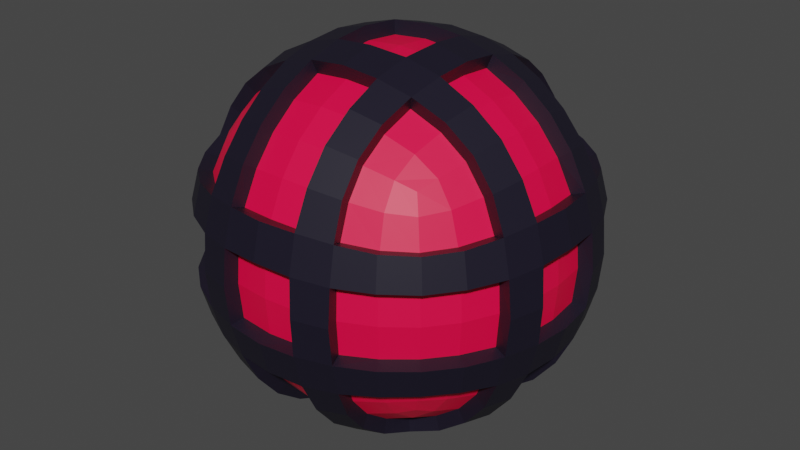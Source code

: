 # Source: Orb.blend  (saved by Blender 2.92.15; exported with 4.5.12 LTS)
import bpy
from mathutils import Matrix  # noqa: F401  (used for matrix-valued properties, if any)

bpy.ops.wm.read_factory_settings(use_empty=True)
scene = bpy.context.scene
scene.name = 'Scene'

# ---- collections
col_orb = bpy.data.collections.new('Orb'); scene.collection.children.link(col_orb)

# ---- materials (node trees are filled in below, after node groups)
mat_base_001 = bpy.data.materials.new('Base.001')
mat_base_001.use_transparent_shadow = False
mat_highlight_001 = bpy.data.materials.new('Highlight.001')
mat_highlight_001.use_transparent_shadow = False
mat_material_002 = bpy.data.materials.new('Material.002')
mat_material_002.use_transparent_shadow = False

# ---- material node trees
mat_base_001.use_nodes = True; mat_base_001.node_tree.nodes.clear()
_N = mat_base_001.node_tree.nodes; _L = mat_base_001.node_tree.links
n0 = _N.new('ShaderNodeBsdfPrincipled'); n0.name = 'Principled BSDF'; n0.location = (10, 300)
n0.distribution = 'GGX'
n0.subsurface_method = 'BURLEY'
n0.inputs[0].default_value = (0.01938, 0.02416, 0.05781, 1.0)
n0.inputs[3].default_value = 1.45
n0.inputs[27].default_value = (0.0, 0.0, 0.0, 1.0)
n0.inputs[28].default_value = 1.0
n1 = _N.new('ShaderNodeOutputMaterial'); n1.name = 'Material Output'; n1.location = (300, 300)
_L.new(n0.outputs[0], n1.inputs[0])
n1.is_active_output = True
mat_highlight_001.use_nodes = True; mat_highlight_001.node_tree.nodes.clear()
_N = mat_highlight_001.node_tree.nodes; _L = mat_highlight_001.node_tree.links
n0 = _N.new('ShaderNodeBsdfPrincipled'); n0.name = 'Principled BSDF'; n0.location = (10, 300)
n0.distribution = 'GGX'
n0.subsurface_method = 'BURLEY'
n0.inputs[0].default_value = (1.0, 0.0, 0.05781, 1.0)
n0.inputs[3].default_value = 1.45
n0.inputs[27].default_value = (0.0, 0.0, 0.0, 1.0)
n0.inputs[28].default_value = 1.0
n1 = _N.new('ShaderNodeOutputMaterial'); n1.name = 'Material Output'; n1.location = (300, 300)
_L.new(n0.outputs[0], n1.inputs[0])
n1.is_active_output = True
mat_material_002.use_nodes = True; mat_material_002.node_tree.nodes.clear()
_N = mat_material_002.node_tree.nodes; _L = mat_material_002.node_tree.links
n0 = _N.new('ShaderNodeBsdfPrincipled'); n0.name = 'Principled BSDF'; n0.location = (10, 300)
n0.distribution = 'GGX'
n0.subsurface_method = 'BURLEY'
n0.inputs[0].default_value = (0.009134, 0.006995, 0.0185, 1.0)
n0.inputs[3].default_value = 1.45
n0.inputs[27].default_value = (0.0, 0.0, 0.0, 1.0)
n0.inputs[28].default_value = 1.0
n1 = _N.new('ShaderNodeOutputMaterial'); n1.name = 'Material Output'; n1.location = (300, 300)
_L.new(n0.outputs[0], n1.inputs[0])
n1.is_active_output = True

# ---- world
world_world = bpy.data.worlds.new('World'); scene.world = world_world
world_world.use_nodes = True; world_world.node_tree.nodes.clear()
_N = world_world.node_tree.nodes; _L = world_world.node_tree.links
n0 = _N.new('ShaderNodeOutputWorld'); n0.name = 'World Output'; n0.location = (300, 300)
n1 = _N.new('ShaderNodeBackground'); n1.name = 'Background'; n1.location = (10, 300)
n1.inputs[0].default_value = (0.05088, 0.05088, 0.05088, 1.0)
_L.new(n1.outputs[0], n0.inputs[0])
n0.is_active_output = True
world_world.color = (0.05088, 0.05088, 0.05088)
world_world.use_sun_shadow = False
world_world.sun_shadow_jitter_overblur = 0.0

# ---- meshes
me_cube_005 = bpy.data.meshes.new('Cube.005')
me_cube_005.from_pydata([(-0.5, -0.5, 0.5), (-0.5, 0.5, 0.5), (-0.5, -0.5, -0.5), (-0.5, 0.5, -0.5), (0.5, -0.5, 0.5), (0.5, 0.5, 0.5), (0.5, -0.5, -0.5), (0.5, 0.5, -0.5), (-0.5351, -0.5351, -0.4188), (-0.5729, -0.5729, -0.2966), (-0.5996, -0.5996, -0.1534), (-0.6096, -0.6096, 2.571e-08), (-0.5996, -0.5996, 0.1534), (-0.5729, -0.5729, 0.2966), (-0.5351, -0.5351, 0.4188), (-0.5351, -0.4188, 0.5351), (-0.5729, -0.2966, 0.5729), (-0.5996, -0.1534, 0.5996), (-0.6096, 2.478e-08, 0.6096), (-0.5996, 0.1534, 0.5996), (-0.5729, 0.2967, 0.5729), (-0.5351, 0.4188, 0.5351), (-0.5351, 0.5351, 0.4188), (-0.5729, 0.5729, 0.2966), (-0.5996, 0.5996, 0.1534), (-0.6096, 0.6096, -2.013e-08), (-0.5996, 0.5996, -0.1534), (-0.5729, 0.5729, -0.2966), (-0.5351, 0.5351, -0.4188), (-0.5351, 0.4188, -0.5351), (-0.5729, 0.2966, -0.5729), (-0.5996, 0.1534, -0.5996), (-0.6096, -2.944e-08, -0.6096), (-0.5996, -0.1534, -0.5996), (-0.5729, -0.2966, -0.5729), (-0.5351, -0.4188, -0.5351), (0.4188, -0.5351, -0.5351), (0.2966, -0.5729, -0.5729), (0.1534, -0.5996, -0.5996), (1.583e-08, -0.6096, -0.6096), (-0.1534, -0.5996, -0.5996), (-0.2966, -0.5729, -0.5729), (-0.4188, -0.5351, -0.5351), (-0.4188, 0.5351, -0.5351), (-0.2966, 0.5729, -0.5729), (-0.1534, 0.5996, -0.5996), (-5.588e-09, 0.6096, -0.6096), (0.1534, 0.5996, -0.5996), (0.2966, 0.5729, -0.5729), (0.4188, 0.5351, -0.5351), (0.5351, 0.4188, -0.5351), (0.5729, 0.2966, -0.5729), (0.5996, 0.1534, -0.5996), (0.6096, -2.944e-08, -0.6096), (0.5996, -0.1534, -0.5996), (0.5729, -0.2966, -0.5729), (0.5351, -0.4188, -0.5351), (0.5351, -0.5351, 0.4188), (0.5729, -0.5729, 0.2966), (0.5996, -0.5996, 0.1534), (0.6096, -0.6096, 4.341e-08), (0.5996, -0.5996, -0.1534), (0.5729, -0.5729, -0.2966), (0.5351, -0.5351, -0.4188), (0.5351, 0.5351, -0.4188), (0.5729, 0.5729, -0.2966), (0.5996, 0.5996, -0.1534), (0.6096, 0.6096, -2.478e-08), (0.5996, 0.5996, 0.1534), (0.5729, 0.5729, 0.2966), (0.5351, 0.5351, 0.4188), (0.5351, 0.4188, 0.5351), (0.5729, 0.2967, 0.5729), (0.5996, 0.1534, 0.5996), (0.6096, 2.385e-08, 0.6096), (0.5996, -0.1534, 0.5996), (0.5729, -0.2966, 0.5729), (0.5351, -0.4188, 0.5351), (-0.4188, -0.5351, 0.5351), (-0.2966, -0.5729, 0.5729), (-0.1534, -0.5996, 0.5996), (-1.211e-08, -0.6096, 0.6096), (0.1534, -0.5996, 0.5996), (0.2966, -0.5729, 0.5729), (0.4188, -0.5351, 0.5351), (0.4188, 0.5351, 0.5351), (0.2966, 0.5729, 0.5729), (0.1534, 0.5996, 0.5996), (-9.313e-10, 0.6096, 0.6096), (-0.1534, 0.5996, 0.5996), (-0.2966, 0.5729, 0.5729), (-0.4188, 0.5351, 0.5351), (-0.6105, -0.4318, 0.4318), (-0.6641, -0.303, 0.4553), (-0.698, -0.1561, 0.4744), (-0.7099, 1.571e-08, 0.482), (-0.698, 0.1561, 0.4744), (-0.6641, 0.303, 0.4553), (-0.6105, 0.4318, 0.4318), (-0.6641, -0.4553, 0.303), (-0.729, -0.3162, 0.3162), (-0.7684, -0.1619, 0.3281), (-0.7818, 8.974e-09, 0.3331), (-0.7684, 0.1619, 0.3281), (-0.729, 0.3162, 0.3162), (-0.6641, 0.4553, 0.303), (-0.698, -0.4744, 0.1561), (-0.7684, -0.3281, 0.1619), (-0.8109, -0.1676, 0.1676), (-0.8251, 7.669e-09, 0.1701), (-0.8109, 0.1676, 0.1676), (-0.7684, 0.3281, 0.1619), (-0.698, 0.4744, 0.1561), (-0.7099, -0.482, 1.373e-08), (-0.7818, -0.3331, 4.317e-09), (-0.8251, -0.1701, 1.454e-08), (-0.8395, 5.588e-09, 1.211e-08), (-0.8251, 0.1701, 3.507e-09), (-0.7818, 0.3331, -8.974e-09), (-0.7099, 0.482, -1.373e-08), (-0.698, -0.4744, -0.1561), (-0.7684, -0.3281, -0.1619), (-0.8109, -0.1676, -0.1676), (-0.8251, 1.877e-09, -0.1701), (-0.8109, 0.1676, -0.1676), (-0.7684, 0.3281, -0.1619), (-0.698, 0.4744, -0.1561), (-0.6641, -0.4553, -0.303), (-0.729, -0.3162, -0.3162), (-0.7684, -0.1619, -0.3281), (-0.7818, -3.386e-09, -0.3331), (-0.7684, 0.1619, -0.3281), (-0.729, 0.3162, -0.3162), (-0.6641, 0.4553, -0.303), (-0.6105, -0.4318, -0.4318), (-0.6641, -0.303, -0.4553), (-0.698, -0.1561, -0.4744), (-0.7099, -1.769e-08, -0.482), (-0.698, 0.1561, -0.4744), (-0.6641, 0.303, -0.4553), (-0.6105, 0.4318, -0.4318), (-0.4318, -0.4318, -0.6105), (-0.4553, -0.303, -0.6641), (-0.4744, -0.1561, -0.698), (-0.482, -4.011e-08, -0.7099), (-0.4744, 0.1561, -0.698), (-0.4553, 0.303, -0.6641), (-0.4318, 0.4318, -0.6105), (-0.303, -0.4553, -0.6641), (-0.3162, -0.3162, -0.729), (-0.3281, -0.1619, -0.7684), (-0.3331, -4.349e-08, -0.7818), (-0.3281, 0.1619, -0.7684), (-0.3162, 0.3162, -0.729), (-0.303, 0.4553, -0.6641), (-0.1561, -0.4744, -0.698), (-0.1619, -0.3281, -0.7684), (-0.1676, -0.1676, -0.8109), (-0.1701, -3.967e-08, -0.8251), (-0.1676, 0.1676, -0.8109), (-0.1619, 0.3281, -0.7684), (-0.1561, 0.4744, -0.698), (2.224e-08, -0.482, -0.7099), (2.515e-08, -0.3331, -0.7818), (1.513e-08, -0.1701, -0.8251), (9.313e-09, -3.204e-08, -0.8395), (5.821e-09, 0.1701, -0.8251), (-5.588e-09, 0.3331, -0.7818), (-7.218e-09, 0.482, -0.7099), (0.1561, -0.4744, -0.698), (0.1619, -0.3281, -0.7684), (0.1676, -0.1676, -0.8109), (0.1701, -2.861e-08, -0.8251), (0.1676, 0.1676, -0.8109), (0.1619, 0.3281, -0.7684), (0.1561, 0.4744, -0.698), (0.303, -0.4553, -0.6641), (0.3162, -0.3162, -0.729), (0.3281, -0.1619, -0.7684), (0.3331, -2.672e-08, -0.7818), (0.3281, 0.1619, -0.7684), (0.3162, 0.3162, -0.729), (0.303, 0.4553, -0.6641), (0.4318, -0.4318, -0.6105), (0.4553, -0.303, -0.6641), (0.4744, -0.1561, -0.698), (0.482, -2.952e-08, -0.7099), (0.4744, 0.1561, -0.698), (0.4553, 0.303, -0.6641), (0.4318, 0.4318, -0.6105), (0.6105, -0.4318, -0.4318), (0.6641, -0.303, -0.4553), (0.698, -0.1561, -0.4744), (0.7099, -3.015e-08, -0.482), (0.698, 0.1561, -0.4744), (0.6641, 0.303, -0.4553), (0.6105, 0.4318, -0.4318), (0.6641, -0.4553, -0.303), (0.729, -0.3162, -0.3162), (0.7684, -0.1619, -0.3281), (0.7818, -2.388e-08, -0.3331), (0.7684, 0.1619, -0.3281), (0.729, 0.3162, -0.3162), (0.6641, 0.4553, -0.303), (0.698, -0.4744, -0.1561), (0.7684, -0.3281, -0.1619), (0.8109, -0.1676, -0.1676), (0.8251, -1.093e-08, -0.1701), (0.8109, 0.1676, -0.1676), (0.7684, 0.3281, -0.1619), (0.698, 0.4744, -0.1561), (0.7099, -0.482, 4.517e-08), (0.7818, -0.3331, 4.343e-08), (0.8251, -0.1701, 2.63e-08), (0.8395, 5.588e-09, 1.304e-08), (0.8251, 0.1701, -1.615e-09), (0.7818, 0.3331, -2.015e-08), (0.7099, 0.482, -2.829e-08), (0.698, -0.4744, 0.1561), (0.7684, -0.3281, 0.1619), (0.8109, -0.1676, 0.1676), (0.8251, 1.675e-08, 0.1701), (0.8109, 0.1676, 0.1676), (0.7684, 0.3281, 0.1619), (0.698, 0.4744, 0.1561), (0.6641, -0.4553, 0.303), (0.729, -0.3162, 0.3162), (0.7684, -0.1619, 0.3281), (0.7818, 2.201e-08, 0.3331), (0.7684, 0.1619, 0.3281), (0.729, 0.3162, 0.3162), (0.6641, 0.4553, 0.303), (0.6105, -0.4318, 0.4318), (0.6641, -0.303, 0.4553), (0.698, -0.1561, 0.4744), (0.7099, 2.444e-08, 0.482), (0.698, 0.1561, 0.4744), (0.6641, 0.303, 0.4553), (0.6105, 0.4318, 0.4318), (0.4318, -0.4318, 0.6105), (0.4553, -0.303, 0.6641), (0.4744, -0.1561, 0.698), (0.482, 2.195e-08, 0.7099), (0.4744, 0.1561, 0.698), (0.4553, 0.303, 0.6641), (0.4318, 0.4318, 0.6105), (0.303, -0.4553, 0.6641), (0.3162, -0.3162, 0.729), (0.3281, -0.1619, 0.7684), (0.3331, 2.486e-08, 0.7818), (0.3281, 0.1619, 0.7684), (0.3162, 0.3162, 0.729), (0.303, 0.4553, 0.6641), (0.1561, -0.4744, 0.698), (0.1619, -0.3281, 0.7684), (0.1676, -0.1676, 0.8109), (0.1701, 3.246e-08, 0.8251), (0.1676, 0.1676, 0.8109), (0.1619, 0.3281, 0.7684), (0.1561, 0.4744, 0.698), (-1.851e-08, -0.482, 0.7099), (-2.515e-08, -0.3331, 0.7818), (-1.513e-08, -0.1701, 0.8251), (-9.313e-09, 4.135e-08, 0.8395), (-5.821e-09, 0.1701, 0.8251), (5.588e-09, 0.3331, 0.7818), (7.334e-09, 0.482, 0.7099), (-0.1561, -0.4744, 0.698), (-0.1619, -0.3281, 0.7684), (-0.1676, -0.1676, 0.8109), (-0.1701, 4.352e-08, 0.8251), (-0.1676, 0.1676, 0.8109), (-0.1619, 0.3281, 0.7684), (-0.1561, 0.4744, 0.698), (-0.303, -0.4553, 0.6641), (-0.3162, -0.3162, 0.729), (-0.3281, -0.1619, 0.7684), (-0.3331, 4.163e-08, 0.7818), (-0.3281, 0.1619, 0.7684), (-0.3162, 0.3162, 0.729), (-0.303, 0.4553, 0.6641), (-0.4318, -0.4318, 0.6105), (-0.4553, -0.303, 0.6641), (-0.4744, -0.1561, 0.698), (-0.482, 3.266e-08, 0.7099), (-0.4744, 0.1561, 0.698), (-0.4553, 0.303, 0.6641), (-0.4318, 0.4318, 0.6105), (-0.4318, -0.6105, -0.4318), (-0.303, -0.6641, -0.4553), (-0.1561, -0.698, -0.4744), (-1.863e-09, -0.7099, -0.482), (0.1561, -0.698, -0.4744), (0.303, -0.6641, -0.4553), (0.4318, -0.6105, -0.4318), (-0.4553, -0.6641, -0.303), (-0.3162, -0.729, -0.3162), (-0.1619, -0.7684, -0.3281), (-7.451e-09, -0.7818, -0.3331), (0.1619, -0.7684, -0.3281), (0.3162, -0.729, -0.3162), (0.4553, -0.6641, -0.303), (-0.4744, -0.698, -0.1561), (-0.3281, -0.7684, -0.1619), (-0.1676, -0.8109, -0.1676), (-8.848e-09, -0.8251, -0.1701), (0.1676, -0.8109, -0.1676), (0.3281, -0.7684, -0.1619), (0.4744, -0.698, -0.1561), (-0.482, -0.7099, 4.209e-08), (-0.3331, -0.7818, 4.814e-08), (-0.1701, -0.8251, 4.375e-08), (0.0, -0.8395, 4.228e-08), (0.1701, -0.8251, 3.816e-08), (0.3331, -0.7818, 3.231e-08), (0.482, -0.7099, 3.499e-08), (-0.4744, -0.698, 0.1561), (-0.3281, -0.7684, 0.1619), (-0.1676, -0.8109, 0.1676), (8.964e-09, -0.8251, 0.1701), (0.1676, -0.8109, 0.1676), (0.3281, -0.7684, 0.1619), (0.4744, -0.698, 0.1561), (-0.4553, -0.6641, 0.303), (-0.3162, -0.729, 0.3162), (-0.1619, -0.7684, 0.3281), (1.211e-08, -0.7818, 0.3331), (0.1619, -0.7684, 0.3281), (0.3162, -0.729, 0.3162), (0.4553, -0.6641, 0.303), (-0.4318, -0.6105, 0.4318), (-0.303, -0.6641, 0.4553), (-0.1561, -0.698, 0.4744), (1.281e-09, -0.7099, 0.482), (0.1561, -0.698, 0.4744), (0.303, -0.6641, 0.4553), (0.4318, -0.6105, 0.4318), (0.4318, 0.6105, -0.4318), (0.303, 0.6641, -0.4553), (0.1561, 0.698, -0.4744), (1.863e-09, 0.7099, -0.482), (-0.1561, 0.698, -0.4744), (-0.303, 0.6641, -0.4553), (-0.4318, 0.6105, -0.4318), (0.4553, 0.6641, -0.303), (0.3162, 0.729, -0.3162), (0.1619, 0.7684, -0.3281), (1.118e-08, 0.7818, -0.3331), (-0.1619, 0.7684, -0.3281), (-0.3162, 0.729, -0.3162), (-0.4553, 0.6641, -0.303), (0.4744, 0.698, -0.1561), (0.3281, 0.7684, -0.1619), (0.1676, 0.8109, -0.1676), (8.731e-09, 0.8251, -0.1701), (-0.1676, 0.8109, -0.1676), (-0.3281, 0.7684, -0.1619), (-0.4744, 0.698, -0.1561), (0.482, 0.7099, -1.811e-08), (0.3331, 0.7818, -1.275e-08), (0.1701, 0.8251, -1.709e-08), (-9.313e-10, 0.8395, -2.273e-08), (-0.1701, 0.8251, -2.838e-08), (-0.3331, 0.7818, -3.604e-08), (-0.482, 0.7099, -2.707e-08), (0.4744, 0.698, 0.1561), (0.3281, 0.7684, 0.1619), (0.1676, 0.8109, 0.1676), (-1.094e-08, 0.8251, 0.1701), (-0.1676, 0.8109, 0.1676), (-0.3281, 0.7684, 0.1619), (-0.4744, 0.698, 0.1561), (0.4553, 0.6641, 0.303), (0.3162, 0.729, 0.3162), (0.1619, 0.7684, 0.3281), (-1.676e-08, 0.7818, 0.3331), (-0.1619, 0.7684, 0.3281), (-0.3162, 0.729, 0.3162), (-0.4553, 0.6641, 0.303), (0.4318, 0.6105, 0.4318), (0.303, 0.6641, 0.4553), (0.1561, 0.698, 0.4744), (-3.609e-09, 0.7099, 0.482), (-0.1561, 0.698, 0.4744), (-0.303, 0.6641, 0.4553), (-0.4318, 0.6105, 0.4318), (-0.6178, -0.6178, -0.3134), (-0.6445, -0.6445, -0.1701), (-0.6445, -0.6445, 0.1701), (-0.6178, -0.6178, 0.3134), (-0.6178, -0.3134, 0.6178), (-0.6445, -0.1701, 0.6445), (-0.6445, 0.1701, 0.6445), (-0.6178, 0.3134, 0.6178), (-0.6178, 0.6178, 0.3134), (-0.6445, 0.6445, 0.1701), (-0.6445, 0.6445, -0.1701), (-0.6178, 0.6178, -0.3134), (-0.6178, 0.3134, -0.6178), (-0.6445, 0.1701, -0.6445), (-0.6445, -0.1701, -0.6445), (-0.6178, -0.3134, -0.6178), (0.3134, -0.6178, -0.6178), (0.1701, -0.6445, -0.6445), (-0.1701, -0.6445, -0.6445), (-0.3134, -0.6178, -0.6178), (-0.3134, 0.6178, -0.6178), (-0.1701, 0.6445, -0.6445), (0.1701, 0.6445, -0.6445), (0.3134, 0.6178, -0.6178), (0.6178, 0.3134, -0.6178), (0.6445, 0.1701, -0.6445), (0.6445, -0.1701, -0.6445), (0.6178, -0.3134, -0.6178), (0.6178, -0.6178, 0.3134), (0.6445, -0.6445, 0.1701), (0.6445, -0.6445, -0.1701), (0.6178, -0.6178, -0.3134), (0.6178, 0.6178, -0.3134), (0.6445, 0.6445, -0.1701), (0.6445, 0.6445, 0.1701), (0.6178, 0.6178, 0.3134), (0.6178, 0.3134, 0.6178), (0.6445, 0.1701, 0.6445), (0.6445, -0.1701, 0.6445), (0.6178, -0.3134, 0.6178), (-0.3134, -0.6178, 0.6178), (-0.1701, -0.6445, 0.6445), (0.1701, -0.6445, 0.6445), (0.3134, -0.6178, 0.6178), (0.3134, 0.6178, 0.6178), (0.1701, 0.6445, 0.6445), (-0.1701, 0.6445, 0.6445), (-0.3134, 0.6178, 0.6178), (-0.7179, -0.3198, 0.4891), (-0.7516, -0.1729, 0.5084), (-0.7516, 0.1729, 0.5084), (-0.7179, 0.3198, 0.4891), (-0.7878, -0.3368, 0.3368), (-0.8293, -0.175, 0.3488), (-0.8293, 0.175, 0.3488), (-0.7878, 0.3368, 0.3368), (-0.7179, -0.4891, 0.3198), (-0.8453, 3.74e-09, 0.35), (-0.7179, 0.4891, 0.3198), (-0.7516, -0.5084, 0.1729), (-0.8293, -0.3488, 0.175), (-0.8738, -0.1808, 0.1808), (-0.8885, 2.756e-09, 0.187), (-0.8738, 0.1808, 0.1808), (-0.8293, 0.3488, 0.175), (-0.7516, 0.5084, 0.1729), (-0.8453, -0.35, 3.799e-09), (-0.8885, -0.187, 1.465e-08), (-0.8885, 0.187, 7.792e-09), (-0.8453, 0.35, -4.369e-09), (-0.8293, -0.3488, -0.175), (-0.8738, -0.1808, -0.1808), (-0.8738, 0.1808, -0.1808), (-0.8293, 0.3488, -0.175), (-0.7516, -0.5084, -0.1729), (-0.8885, 1.767e-09, -0.187), (-0.7516, 0.5084, -0.1729), (-0.7179, -0.4891, -0.3198), (-0.7878, -0.3368, -0.3368), (-0.8293, -0.175, -0.3488), (-0.8453, -3.496e-09, -0.35), (-0.8293, 0.175, -0.3488), (-0.7878, 0.3368, -0.3368), (-0.7179, 0.4891, -0.3198), (-0.7179, -0.3198, -0.4891), (-0.7516, -0.1729, -0.5084), (-0.7516, 0.1729, -0.5084), (-0.7179, 0.3198, -0.4891), (-0.4891, -0.3198, -0.7179), (-0.5084, -0.1729, -0.7516), (-0.5084, 0.1729, -0.7516), (-0.4891, 0.3198, -0.7179), (-0.3368, -0.3368, -0.7878), (-0.3488, -0.175, -0.8293), (-0.3488, 0.175, -0.8293), (-0.3368, 0.3368, -0.7878), (-0.3198, -0.4891, -0.7179), (-0.35, -5.821e-08, -0.8453), (-0.3198, 0.4891, -0.7179), (-0.1729, -0.5084, -0.7516), (-0.175, -0.3488, -0.8293), (-0.1808, -0.1808, -0.8738), (-0.187, -5.406e-08, -0.8885), (-0.1808, 0.1808, -0.8738), (-0.175, 0.3488, -0.8293), (-0.1729, 0.5084, -0.7516), (1.98e-08, -0.35, -0.8453), (9.169e-09, -0.187, -0.8885), (1.111e-09, 0.187, -0.8885), (-1.125e-08, 0.35, -0.8453), (0.175, -0.3488, -0.8293), (0.1808, -0.1808, -0.8738), (0.1808, 0.1808, -0.8738), (0.175, 0.3488, -0.8293), (0.1729, -0.5084, -0.7516), (0.187, -3.107e-08, -0.8885), (0.1729, 0.5084, -0.7516), (0.3198, -0.4891, -0.7179), (0.3368, -0.3368, -0.7878), (0.3488, -0.175, -0.8293), (0.35, -2.918e-08, -0.8453), (0.3488, 0.175, -0.8293), (0.3368, 0.3368, -0.7878), (0.3198, 0.4891, -0.7179), (0.4891, -0.3198, -0.7179), (0.5084, -0.1729, -0.7516), (0.5084, 0.1729, -0.7516), (0.4891, 0.3198, -0.7179), (0.7179, -0.3198, -0.4891), (0.7516, -0.1729, -0.5084), (0.7516, 0.1729, -0.5084), (0.7179, 0.3198, -0.4891), (0.7878, -0.3368, -0.3368), (0.8293, -0.175, -0.3488), (0.8293, 0.175, -0.3488), (0.7878, 0.3368, -0.3368), (0.7179, -0.4891, -0.3198), (0.8453, -3.656e-08, -0.35), (0.7179, 0.4891, -0.3198), (0.7516, -0.5084, -0.1729), (0.8293, -0.3488, -0.175), (0.8738, -0.1808, -0.1808), (0.8885, -2.328e-08, -0.187), (0.8738, 0.1808, -0.1808), (0.8293, 0.3488, -0.175), (0.7516, 0.5084, -0.1729), (0.8453, -0.35, 3.883e-08), (0.8885, -0.187, 2.17e-08), (0.8885, 0.187, -7.063e-09), (0.8453, 0.35, -2.655e-08), (0.8293, -0.3488, 0.175), (0.8738, -0.1808, 0.1808), (0.8738, 0.1808, 0.1808), (0.8293, 0.3488, 0.175), (0.7516, -0.5084, 0.1729), (0.8885, 1.937e-08, 0.187), (0.7516, 0.5084, 0.1729), (0.7179, -0.4891, 0.3198), (0.7878, -0.3368, 0.3368), (0.8293, -0.175, 0.3488), (0.8453, 2.401e-08, 0.35), (0.8293, 0.175, 0.3488), (0.7878, 0.3368, 0.3368), (0.7179, 0.4891, 0.3198), (0.7179, -0.3198, 0.4891), (0.7516, -0.1729, 0.5084), (0.7516, 0.1729, 0.5084), (0.7179, 0.3198, 0.4891), (0.4891, -0.3198, 0.7179), (0.5084, -0.1729, 0.7516), (0.5084, 0.1729, 0.7516), (0.4891, 0.3198, 0.7179), (0.3368, -0.3368, 0.7878), (0.3488, -0.175, 0.8293), (0.3488, 0.175, 0.8293), (0.3368, 0.3368, 0.7878), (0.3198, -0.4891, 0.7179), (0.35, 1.569e-08, 0.8453), (0.3198, 0.4891, 0.7179), (0.1729, -0.5084, 0.7516), (0.175, -0.3488, 0.8293), (0.1808, -0.1808, 0.8738), (0.187, 2.361e-08, 0.8885), (0.1808, 0.1808, 0.8738), (0.175, 0.3488, 0.8293), (0.1729, 0.5084, 0.7516), (-1.98e-08, -0.35, 0.8453), (-9.169e-09, -0.187, 0.8885), (-1.111e-09, 0.187, 0.8885), (1.125e-08, 0.35, 0.8453), (-0.175, -0.3488, 0.8293), (-0.1808, -0.1808, 0.8738), (-0.1808, 0.1808, 0.8738), (-0.175, 0.3488, 0.8293), (-0.1729, -0.5084, 0.7516), (-0.187, 4.66e-08, 0.8885), (-0.1729, 0.5084, 0.7516), (-0.3198, -0.4891, 0.7179), (-0.3368, -0.3368, 0.7878), (-0.3488, -0.175, 0.8293), (-0.35, 4.471e-08, 0.8453), (-0.3488, 0.175, 0.8293), (-0.3368, 0.3368, 0.7878), (-0.3198, 0.4891, 0.7179), (-0.4891, -0.3198, 0.7179), (-0.5084, -0.1729, 0.7516), (-0.5084, 0.1729, 0.7516), (-0.4891, 0.3198, 0.7179), (-0.3198, -0.7179, -0.4891), (-0.1729, -0.7516, -0.5084), (0.1729, -0.7516, -0.5084), (0.3198, -0.7179, -0.4891), (-0.3368, -0.7878, -0.3368), (-0.175, -0.8293, -0.3488), (0.175, -0.8293, -0.3488), (0.3368, -0.7878, -0.3368), (-0.4891, -0.7179, -0.3198), (-1.845e-08, -0.8453, -0.35), (0.4891, -0.7179, -0.3198), (-0.5084, -0.7516, -0.1729), (-0.3488, -0.8293, -0.175), (-0.1808, -0.8738, -0.1808), (-1.921e-08, -0.8885, -0.187), (0.1808, -0.8738, -0.1808), (0.3488, -0.8293, -0.175), (0.5084, -0.7516, -0.1729), (-0.35, -0.8453, 4.683e-08), (-0.187, -0.8885, 4.307e-08), (0.187, -0.8885, 3.403e-08), (0.35, -0.8453, 2.817e-08), (-0.3488, -0.8293, 0.175), (-0.1808, -0.8738, 0.1808), (0.1808, -0.8738, 0.1808), (0.3488, -0.8293, 0.175), (-0.5084, -0.7516, 0.1729), (1.022e-08, -0.8885, 0.187), (0.5084, -0.7516, 0.1729), (-0.4891, -0.7179, 0.3198), (-0.3368, -0.7878, 0.3368), (-0.175, -0.8293, 0.3488), (1.336e-08, -0.8453, 0.35), (0.175, -0.8293, 0.3488), (0.3368, -0.7878, 0.3368), (0.4891, -0.7179, 0.3198), (-0.3198, -0.7179, 0.4891), (-0.1729, -0.7516, 0.5084), (0.1729, -0.7516, 0.5084), (0.3198, -0.7179, 0.4891), (0.3198, 0.7179, -0.4891), (0.1729, 0.7516, -0.5084), (-0.1729, 0.7516, -0.5084), (-0.3198, 0.7179, -0.4891), (0.3368, 0.7878, -0.3368), (0.175, 0.8293, -0.3488), (-0.175, 0.8293, -0.3488), (-0.3368, 0.7878, -0.3368), (0.4891, 0.7179, -0.3198), (2.312e-08, 0.8453, -0.35), (-0.4891, 0.7179, -0.3198), (0.5084, 0.7516, -0.1729), (0.3488, 0.8293, -0.175), (0.1808, 0.8738, -0.1808), (2.066e-08, 0.8885, -0.187), (-0.1808, 0.8738, -0.1808), (-0.3488, 0.8293, -0.175), (-0.5084, 0.7516, -0.1729), (0.35, 0.8453, -2.59e-08), (0.187, 0.8885, -2.991e-08), (-0.187, 0.8885, -3.806e-08), (-0.35, 0.8453, -4.573e-08), (0.3488, 0.8293, 0.175), (0.1808, 0.8738, 0.1808), (-0.1808, 0.8738, 0.1808), (-0.3488, 0.8293, 0.175), (0.5084, 0.7516, 0.1729), (-1.691e-08, 0.8885, 0.187), (-0.5084, 0.7516, 0.1729), (0.4891, 0.7179, 0.3198), (0.3368, 0.7878, 0.3368), (0.175, 0.8293, 0.3488), (-2.337e-08, 0.8453, 0.35), (-0.175, 0.8293, 0.3488), (-0.3368, 0.7878, 0.3368), (-0.4891, 0.7179, 0.3198), (0.3198, 0.7179, 0.4891), (0.1729, 0.7516, 0.5084), (-0.1729, 0.7516, 0.5084), (-0.3198, 0.7179, 0.4891)], [], [(92, 93, 100, 99), (268, 261, 572, 576), (94, 95, 102, 101), (95, 96, 103, 102), (307, 314, 615, 610), (97, 98, 105, 104), (131, 130, 466, 467), (355, 354, 648, 649), (218, 219, 536, 540), (313, 306, 609, 614), (130, 129, 465, 466), (354, 353, 647, 648), (106, 107, 114, 113), (216, 223, 539, 535), (108, 109, 116, 115), (109, 110, 117, 116), (304, 311, 613, 607), (111, 112, 119, 118), (113, 114, 121, 120), (128, 127, 463, 464), (115, 116, 123, 122), (116, 117, 124, 123), (352, 351, 645, 646), (118, 119, 126, 125), (174, 175, 502, 499), (222, 215, 534, 538), (310, 303, 606, 612), (172, 173, 498, 501), (213, 220, 537, 533), (308, 307, 610, 611), (127, 128, 135, 134), (171, 172, 501, 497), (129, 130, 137, 136), (130, 131, 138, 137), (219, 212, 532, 536), (132, 133, 140, 139), (0, 15, 92, 14), (15, 16, 93, 92), (258, 265, 575, 570), (17, 18, 95, 94), (18, 19, 96, 95), (306, 305, 608, 609), (20, 21, 98, 97), (21, 1, 22, 98), (98, 22, 23, 105), (169, 170, 496, 500), (112, 24, 25, 119), (119, 25, 26, 126), (264, 257, 569, 574), (133, 27, 28, 140), (140, 28, 3, 29), (139, 140, 29, 30), (305, 304, 607, 608), (137, 138, 31, 32), (136, 137, 32, 33), (167, 174, 499, 495), (134, 135, 34, 35), (8, 134, 35, 2), (9, 127, 134, 8), (255, 262, 573, 567), (11, 113, 120, 10), (12, 106, 113, 11), (303, 302, 605, 606), (14, 92, 99, 13), (141, 142, 149, 148), (125, 126, 462, 459), (143, 144, 151, 150), (144, 145, 152, 151), (349, 350, 644, 641), (146, 147, 154, 153), (173, 166, 494, 498), (261, 254, 566, 572), (123, 124, 458, 461), (347, 348, 640, 643), (164, 171, 497, 493), (259, 258, 570, 571), (155, 156, 163, 162), (122, 123, 461, 457), (157, 158, 165, 164), (158, 159, 166, 165), (346, 347, 643, 639), (160, 161, 168, 167), (162, 163, 170, 169), (170, 163, 492, 496), (164, 165, 172, 171), (165, 166, 173, 172), (209, 216, 535, 530), (167, 168, 175, 174), (257, 256, 568, 569), (120, 121, 456, 460), (344, 345, 638, 642), (215, 208, 529, 534), (256, 255, 567, 568), (118, 125, 459, 455), (176, 177, 184, 183), (342, 349, 641, 637), (178, 179, 186, 185), (179, 180, 187, 186), (206, 213, 533, 527), (181, 182, 189, 188), (2, 35, 141, 42), (35, 34, 142, 141), (254, 253, 565, 566), (33, 32, 144, 143), (32, 31, 145, 144), (300, 301, 604, 601), (30, 29, 147, 146), (29, 3, 43, 147), (147, 43, 44, 154), (124, 117, 454, 458), (161, 45, 46, 168), (168, 46, 47, 175), (348, 341, 636, 640), (182, 48, 49, 189), (189, 49, 7, 50), (188, 189, 50, 51), (212, 205, 526, 532), (186, 187, 52, 53), (185, 186, 53, 54), (298, 299, 600, 603), (183, 184, 55, 56), (36, 183, 56, 6), (37, 176, 183, 36), (115, 122, 457, 453), (39, 162, 169, 38), (40, 155, 162, 39), (339, 346, 639, 635), (42, 141, 148, 41), (190, 191, 198, 197), (210, 209, 530, 531), (192, 193, 200, 199), (193, 194, 201, 200), (297, 298, 603, 599), (195, 196, 203, 202), (121, 114, 452, 456), (345, 338, 634, 638), (160, 167, 495, 490), (65, 344, 642, 418), (208, 207, 528, 529), (295, 296, 598, 602), (204, 205, 212, 211), (166, 159, 489, 494), (206, 207, 214, 213), (207, 208, 215, 214), (351, 66, 419, 645), (209, 210, 217, 216), (211, 212, 219, 218), (207, 206, 527, 528), (213, 214, 221, 220), (214, 215, 222, 221), (293, 300, 601, 597), (216, 217, 224, 223), (157, 164, 493, 487), (68, 365, 660, 420), (205, 204, 525, 526), (251, 252, 564, 561), (299, 292, 596, 600), (163, 156, 486, 492), (225, 226, 233, 232), (372, 69, 421, 663), (227, 228, 235, 234), (228, 229, 236, 235), (249, 250, 560, 563), (230, 231, 238, 237), (6, 56, 190, 63), (56, 55, 191, 190), (290, 297, 599, 595), (54, 53, 193, 192), (53, 52, 194, 193), (161, 160, 490, 491), (51, 50, 196, 195), (50, 7, 64, 196), (196, 64, 65, 203), (248, 249, 563, 559), (210, 66, 67, 217), (217, 67, 68, 224), (296, 289, 594, 598), (231, 69, 70, 238), (238, 70, 5, 71), (237, 238, 71, 72), (86, 380, 670, 430), (235, 236, 73, 74), (234, 235, 74, 75), (111, 118, 455, 450), (232, 233, 76, 77), (57, 232, 77, 4), (58, 225, 232, 57), (9, 295, 602, 386), (60, 211, 218, 59), (61, 204, 211, 60), (159, 158, 488, 489), (63, 190, 197, 62), (239, 240, 247, 246), (381, 87, 431, 671), (241, 242, 249, 248), (242, 243, 250, 249), (246, 247, 558, 562), (244, 245, 252, 251), (117, 110, 449, 454), (302, 10, 387, 605), (158, 157, 487, 488), (89, 383, 672, 432), (244, 251, 561, 557), (108, 115, 453, 447), (253, 254, 261, 260), (12, 316, 620, 388), (255, 256, 263, 262), (256, 257, 264, 263), (156, 155, 485, 486), (258, 259, 266, 265), (260, 261, 268, 267), (384, 90, 433, 673), (262, 263, 270, 269), (263, 264, 271, 270), (202, 203, 524, 521), (265, 266, 273, 272), (250, 243, 556, 560), (114, 107, 446, 452), (323, 13, 389, 623), (200, 201, 520, 523), (241, 248, 559, 555), (112, 111, 450, 451), (274, 275, 282, 281), (23, 378, 669, 394), (276, 277, 284, 283), (277, 278, 285, 284), (199, 200, 523, 519), (279, 280, 287, 286), (4, 77, 239, 84), (77, 76, 240, 239), (247, 240, 554, 558), (75, 74, 242, 241), (74, 73, 243, 242), (79, 331, 630, 426), (72, 71, 245, 244), (71, 5, 85, 245), (245, 85, 86, 252), (371, 24, 395, 662), (259, 87, 88, 266), (266, 88, 89, 273), (83, 246, 562, 429), (280, 90, 91, 287), (287, 91, 1, 21), (286, 287, 21, 20), (110, 109, 448, 449), (284, 285, 19, 18), (283, 284, 18, 17), (332, 80, 427, 631), (281, 282, 16, 15), (78, 281, 15, 0), (79, 274, 281, 78), (197, 198, 518, 522), (81, 260, 267, 80), (82, 253, 260, 81), (253, 82, 428, 565), (84, 239, 246, 83), (288, 289, 296, 295), (109, 108, 447, 448), (290, 291, 298, 297), (291, 292, 299, 298), (26, 357, 651, 396), (293, 294, 301, 300), (82, 334, 632, 428), (350, 27, 397, 644), (195, 202, 521, 517), (80, 267, 580, 427), (107, 106, 445, 446), (335, 83, 429, 633), (302, 303, 310, 309), (153, 154, 484, 481), (304, 305, 312, 311), (305, 306, 313, 312), (201, 194, 516, 520), (307, 308, 315, 314), (309, 310, 317, 316), (274, 79, 426, 583), (311, 312, 319, 318), (312, 313, 320, 319), (151, 152, 480, 483), (314, 315, 322, 321), (44, 342, 637, 406), (192, 199, 519, 515), (58, 329, 629, 414), (150, 151, 483, 479), (341, 45, 407, 636), (198, 191, 514, 518), (323, 324, 331, 330), (16, 282, 590, 390), (325, 326, 333, 332), (326, 327, 334, 333), (322, 59, 415, 622), (328, 329, 336, 335), (2, 42, 288, 8), (42, 41, 289, 288), (62, 197, 522, 417), (40, 39, 291, 290), (39, 38, 292, 291), (283, 17, 391, 591), (37, 36, 294, 293), (36, 6, 63, 294), (294, 63, 62, 301), (148, 149, 478, 482), (308, 61, 60, 315), (315, 60, 59, 322), (47, 339, 635, 408), (329, 58, 57, 336), (336, 57, 4, 84), (335, 336, 84, 83), (204, 61, 416, 525), (333, 334, 82, 81), (332, 333, 81, 80), (61, 308, 611, 416), (330, 331, 79, 78), (14, 330, 78, 0), (13, 323, 330, 14), (338, 48, 409, 634), (11, 309, 316, 12), (10, 302, 309, 11), (19, 285, 592, 392), (8, 288, 295, 9), (337, 338, 345, 344), (301, 62, 417, 604), (339, 340, 347, 346), (340, 341, 348, 347), (146, 153, 481, 477), (342, 343, 350, 349), (59, 218, 540, 415), (286, 20, 393, 593), (104, 105, 444, 441), (152, 145, 476, 480), (225, 58, 414, 543), (102, 103, 440, 443), (351, 352, 359, 358), (37, 293, 597, 402), (353, 354, 361, 360), (354, 355, 362, 361), (143, 150, 479, 475), (356, 357, 364, 363), (358, 359, 366, 365), (90, 280, 589, 433), (360, 361, 368, 367), (361, 362, 369, 368), (101, 102, 443, 439), (363, 364, 371, 370), (292, 38, 403, 596), (149, 142, 474, 478), (76, 233, 550, 425), (273, 89, 432, 582), (41, 148, 482, 405), (234, 75, 424, 551), (372, 373, 380, 379), (99, 100, 438, 442), (374, 375, 382, 381), (375, 376, 383, 382), (40, 290, 595, 404), (377, 378, 385, 384), (7, 49, 337, 64), (49, 48, 338, 337), (155, 40, 404, 485), (47, 46, 340, 339), (46, 45, 341, 340), (87, 259, 571, 431), (44, 43, 343, 342), (43, 3, 28, 343), (343, 28, 27, 350), (289, 41, 405, 594), (357, 26, 25, 364), (364, 25, 24, 371), (73, 236, 552, 423), (378, 23, 22, 385), (385, 22, 1, 91), (384, 385, 91, 90), (252, 86, 430, 564), (382, 383, 89, 88), (381, 382, 88, 87), (97, 104, 441, 437), (379, 380, 86, 85), (70, 379, 85, 5), (69, 372, 379, 70), (377, 384, 673, 668), (67, 358, 365, 68), (66, 351, 358, 67), (38, 169, 500, 403), (64, 337, 344, 65), (434, 435, 439, 438), (436, 437, 441, 440), (442, 438, 446, 445), (438, 439, 447, 446), (439, 443, 448, 447), (443, 440, 449, 448), (440, 441, 450, 449), (441, 444, 451, 450), (446, 447, 453, 452), (449, 450, 455, 454), (452, 453, 457, 456), (454, 455, 459, 458), (460, 456, 464, 463), (456, 457, 465, 464), (457, 461, 466, 465), (461, 458, 467, 466), (458, 459, 468, 467), (459, 462, 469, 468), (464, 465, 471, 470), (467, 468, 473, 472), (390, 391, 435, 434), (392, 393, 437, 436), (444, 394, 395, 451), (462, 396, 397, 469), (472, 473, 398, 399), (470, 471, 400, 401), (387, 460, 463, 386), (389, 442, 445, 388), (474, 475, 479, 478), (476, 477, 481, 480), (482, 478, 486, 485), (478, 479, 487, 486), (479, 483, 488, 487), (483, 480, 489, 488), (480, 481, 490, 489), (481, 484, 491, 490), (486, 487, 493, 492), (489, 490, 495, 494), (492, 493, 497, 496), (494, 495, 499, 498), (500, 496, 504, 503), (496, 497, 505, 504), (497, 501, 506, 505), (501, 498, 507, 506), (498, 499, 508, 507), (499, 502, 509, 508), (504, 505, 511, 510), (507, 508, 513, 512), (401, 400, 475, 474), (399, 398, 477, 476), (484, 406, 407, 491), (502, 408, 409, 509), (512, 513, 410, 411), (510, 511, 412, 413), (403, 500, 503, 402), (405, 482, 485, 404), (514, 515, 519, 518), (516, 517, 521, 520), (522, 518, 526, 525), (518, 519, 527, 526), (519, 523, 528, 527), (523, 520, 529, 528), (520, 521, 530, 529), (521, 524, 531, 530), (526, 527, 533, 532), (529, 530, 535, 534), (532, 533, 537, 536), (534, 535, 539, 538), (540, 536, 544, 543), (536, 537, 545, 544), (537, 541, 546, 545), (541, 538, 547, 546), (538, 539, 548, 547), (539, 542, 549, 548), (544, 545, 551, 550), (547, 548, 553, 552), (413, 412, 515, 514), (411, 410, 517, 516), (524, 418, 419, 531), (542, 420, 421, 549), (552, 553, 422, 423), (550, 551, 424, 425), (415, 540, 543, 414), (417, 522, 525, 416), (554, 555, 559, 558), (556, 557, 561, 560), (562, 558, 566, 565), (558, 559, 567, 566), (559, 563, 568, 567), (563, 560, 569, 568), (560, 561, 570, 569), (561, 564, 571, 570), (566, 567, 573, 572), (569, 570, 575, 574), (572, 573, 577, 576), (574, 575, 579, 578), (580, 576, 584, 583), (576, 577, 585, 584), (577, 581, 586, 585), (581, 578, 587, 586), (578, 579, 588, 587), (579, 582, 589, 588), (584, 585, 591, 590), (587, 588, 593, 592), (425, 424, 555, 554), (423, 422, 557, 556), (564, 430, 431, 571), (582, 432, 433, 589), (592, 593, 393, 392), (590, 591, 391, 390), (427, 580, 583, 426), (429, 562, 565, 428), (594, 595, 599, 598), (596, 597, 601, 600), (602, 598, 606, 605), (598, 599, 607, 606), (599, 603, 608, 607), (603, 600, 609, 608), (600, 601, 610, 609), (601, 604, 611, 610), (606, 607, 613, 612), (609, 610, 615, 614), (612, 613, 617, 616), (614, 615, 619, 618), (620, 616, 624, 623), (616, 617, 625, 624), (617, 621, 626, 625), (621, 618, 627, 626), (618, 619, 628, 627), (619, 622, 629, 628), (624, 625, 631, 630), (627, 628, 633, 632), (405, 404, 595, 594), (403, 402, 597, 596), (604, 417, 416, 611), (622, 415, 414, 629), (632, 633, 429, 428), (630, 631, 427, 426), (388, 620, 623, 389), (386, 602, 605, 387), (634, 635, 639, 638), (636, 637, 641, 640), (642, 638, 646, 645), (638, 639, 647, 646), (639, 643, 648, 647), (643, 640, 649, 648), (640, 641, 650, 649), (641, 644, 651, 650), (646, 647, 653, 652), (649, 650, 655, 654), (652, 653, 657, 656), (654, 655, 659, 658), (660, 656, 664, 663), (656, 657, 665, 664), (657, 661, 666, 665), (661, 658, 667, 666), (658, 659, 668, 667), (659, 662, 669, 668), (664, 665, 671, 670), (667, 668, 673, 672), (409, 408, 635, 634), (407, 406, 637, 636), (644, 397, 396, 651), (662, 395, 394, 669), (672, 673, 433, 432), (670, 671, 431, 430), (420, 660, 663, 421), (418, 642, 645, 419), (220, 221, 541, 537), (357, 356, 650, 651), (133, 132, 468, 469), (262, 269, 577, 573), (221, 222, 538, 541), (359, 352, 646, 652), (135, 128, 464, 470), (271, 264, 574, 578), (223, 224, 542, 539), (177, 176, 503, 504), (353, 360, 653, 647), (129, 136, 471, 465), (265, 272, 579, 575), (179, 178, 505, 506), (362, 355, 649, 654), (138, 131, 467, 472), (267, 268, 576, 580), (180, 179, 506, 507), (356, 363, 655, 650), (132, 139, 473, 468), (317, 310, 612, 616), (269, 270, 581, 577), (182, 181, 508, 509), (311, 318, 617, 613), (270, 271, 578, 581), (184, 177, 504, 510), (320, 313, 614, 618), (272, 273, 582, 579), (226, 225, 543, 544), (178, 185, 511, 505), (314, 321, 619, 615), (228, 227, 545, 546), (187, 180, 507, 512), (316, 317, 616, 620), (229, 228, 546, 547), (181, 188, 513, 508), (366, 359, 652, 656), (93, 16, 390, 434), (318, 319, 621, 617), (231, 230, 548, 549), (360, 367, 657, 653), (17, 94, 435, 391), (319, 320, 618, 621), (233, 226, 544, 550), (369, 362, 654, 658), (96, 19, 392, 436), (321, 322, 622, 619), (275, 274, 583, 584), (227, 234, 551, 545), (363, 370, 659, 655), (20, 97, 437, 393), (277, 276, 585, 586), (236, 229, 547, 552), (365, 366, 656, 660), (278, 277, 586, 587), (230, 237, 553, 548), (105, 23, 394, 444), (142, 34, 401, 474), (367, 368, 661, 657), (24, 112, 451, 395), (280, 279, 588, 589), (33, 143, 475, 400), (368, 369, 658, 661), (126, 26, 396, 462), (282, 275, 584, 590), (145, 31, 399, 476), (370, 371, 662, 659), (27, 133, 469, 397), (324, 323, 623, 624), (276, 283, 591, 585), (30, 146, 477, 398), (326, 325, 625, 626), (285, 278, 587, 592), (139, 30, 398, 473), (327, 326, 626, 627), (279, 286, 593, 588), (154, 44, 406, 484), (31, 138, 472, 399), (191, 55, 413, 514), (45, 161, 491, 407), (329, 328, 628, 629), (54, 192, 515, 412), (136, 33, 400, 471), (175, 47, 408, 502), (34, 135, 470, 401), (331, 324, 624, 630), (194, 52, 411, 516), (48, 182, 509, 409), (373, 372, 663, 664), (325, 332, 631, 625), (51, 195, 517, 410), (375, 374, 665, 666), (127, 9, 386, 463), (334, 327, 627, 632), (188, 51, 410, 513), (376, 375, 666, 667), (10, 120, 460, 387), (328, 335, 633, 628), (203, 65, 418, 524), (52, 187, 512, 411), (240, 76, 425, 554), (66, 210, 531, 419), (378, 377, 668, 669), (106, 12, 388, 445), (75, 241, 555, 424), (185, 54, 412, 511), (13, 99, 442, 389), (224, 68, 420, 542), (55, 184, 510, 413), (380, 373, 664, 670), (100, 93, 434, 438), (243, 73, 423, 556), (69, 231, 549, 421), (374, 381, 671, 665), (94, 101, 439, 435), (72, 244, 557, 422), (176, 37, 402, 503), (383, 376, 667, 672), (103, 96, 436, 440), (237, 72, 422, 553)])
me_cube_005.polygons.foreach_set('material_index', [1, 2, 1, 1, 2, 1, 2, 2, 2, 2, 2, 2, 1, 2, 1, 1, 2, 1, 1, 2, 1, 1, 2, 1, 2, 2, 2, 2, 2, 2, 1, 2, 1, 1, 2, 1, 1, 1, 2, 1, 1, 2, 1, 1, 1, 2, 1, 1, 2, 1, 1, 1, 2, 1, 1, 2, 1, 1, 1, 2, 1, 1, 2, 1, 1, 2, 1, 1, 2, 1, 2, 2, 2, 2, 2, 2, 1, 2, 1, 1, 2, 1, 1, 2, 1, 1, 2, 1, 2, 2, 2, 2, 2, 2, 1, 2, 1, 1, 2, 1, 1, 1, 2, 1, 1, 2, 1, 1, 1, 2, 1, 1, 2, 1, 1, 1, 2, 1, 1, 2, 1, 1, 1, 2, 1, 1, 2, 1, 1, 2, 1, 1, 2, 1, 2, 2, 2, 2, 2, 2, 1, 2, 1, 1, 2, 1, 1, 2, 1, 1, 2, 1, 2, 2, 2, 2, 2, 2, 1, 2, 1, 1, 2, 1, 1, 1, 2, 1, 1, 2, 1, 1, 1, 2, 1, 1, 2, 1, 1, 1, 2, 1, 1, 2, 1, 1, 1, 2, 1, 1, 2, 1, 1, 2, 1, 1, 2, 1, 2, 2, 2, 2, 2, 2, 1, 2, 1, 1, 2, 1, 1, 2, 1, 1, 2, 1, 2, 2, 2, 2, 2, 2, 1, 2, 1, 1, 2, 1, 1, 1, 2, 1, 1, 2, 1, 1, 1, 2, 1, 1, 2, 1, 1, 1, 2, 1, 1, 2, 1, 1, 1, 2, 1, 1, 2, 1, 1, 2, 1, 1, 2, 1, 2, 2, 2, 2, 2, 2, 1, 2, 1, 1, 2, 1, 1, 2, 1, 1, 2, 1, 2, 2, 2, 2, 2, 2, 1, 2, 1, 1, 2, 1, 1, 1, 2, 1, 1, 2, 1, 1, 1, 2, 1, 1, 2, 1, 1, 1, 2, 1, 1, 2, 1, 1, 1, 2, 1, 1, 2, 1, 1, 2, 1, 1, 2, 1, 2, 2, 2, 2, 2, 2, 1, 2, 1, 1, 2, 1, 1, 2, 1, 1, 2, 1, 2, 2, 2, 2, 2, 2, 1, 2, 1, 1, 2, 1, 1, 1, 2, 1, 1, 2, 1, 1, 1, 2, 1, 1, 2, 1, 1, 1, 2, 1, 1, 2, 1, 1, 1, 2, 1, 1, 2, 1, 2, 2, 2, 2, 2, 2, 2, 2, 2, 2, 2, 2, 2, 2, 2, 2, 2, 2, 2, 2, 2, 2, 2, 2, 2, 2, 2, 2, 2, 2, 2, 2, 2, 2, 2, 2, 2, 2, 2, 2, 2, 2, 2, 2, 2, 2, 2, 2, 2, 2, 2, 2, 2, 2, 2, 2, 2, 2, 2, 2, 2, 2, 2, 2, 2, 2, 2, 2, 2, 2, 2, 2, 2, 2, 2, 2, 2, 2, 2, 2, 2, 2, 2, 2, 2, 2, 2, 2, 2, 2, 2, 2, 2, 2, 2, 2, 2, 2, 2, 2, 2, 2, 2, 2, 2, 2, 2, 2, 2, 2, 2, 2, 2, 2, 2, 2, 2, 2, 2, 2, 2, 2, 2, 2, 2, 2, 2, 2, 2, 2, 2, 2, 2, 2, 2, 2, 2, 2, 2, 2, 2, 2, 2, 2, 2, 2, 2, 2, 2, 2, 2, 2, 2, 2, 2, 2, 2, 2, 2, 2, 2, 2, 2, 2, 2, 2, 2, 2, 2, 2, 2, 2, 2, 2, 2, 2, 2, 2, 2, 2, 2, 2, 2, 2, 2, 2, 2, 2, 2, 2, 2, 2, 2, 2, 2, 2, 2, 2, 2, 2, 2, 2, 2, 2, 2, 2, 2, 2, 2, 2, 2, 2, 2, 2, 2, 2, 2, 2, 2, 2, 2, 2, 2, 2, 2, 2, 2, 2, 2, 2, 2, 2, 2, 2, 2, 2, 2, 2, 2, 2, 2, 2, 2, 2, 2, 2, 2, 2, 2, 2, 2, 2, 2, 2, 2, 2, 2, 2, 2, 2, 2, 2, 2, 2, 2, 2, 2, 2, 2, 2, 2, 2, 2, 2, 2, 2, 2, 2, 2, 2, 2, 2, 2, 2, 2, 2, 2, 2])
_uv = me_cube_005.uv_layers.new(name='UVMap')
_uv.uv.foreach_set('vector', [0.4063, 0.03125, 0.4375, 0.03125, 0.4375, 0.0625, 0.4063, 0.0625, 0.4364, 0.9074, 0.4349, 0.8778, 0.4349, 0.8778, 0.4364, 0.9074, 0.4688, 0.03125, 0.5, 0.03125, 0.5, 0.0625, 0.4688, 0.0625, 0.5, 0.03125, 0.5312, 0.03125, 0.5312, 0.0625, 0.5, 0.0625, 0.3066, 0.59, 0.3075, 0.625, 0.3075, 0.625, 0.3066, 0.59, 0.5625, 0.03125, 0.5938, 0.03125, 0.5938, 0.0625, 0.5625, 0.0625, 0.5312, 0.1875, 0.5, 0.1875, 0.5, 0.1875, 0.5312, 0.1875, 0.7821, 0.5932, 0.752, 0.5924, 0.752, 0.5924, 0.7821, 0.5932, 0.3987, 0.6612, 0.4319, 0.6601, 0.4319, 0.6601, 0.3987, 0.6612, 0.278, 0.625, 0.2774, 0.5913, 0.2774, 0.5913, 0.278, 0.625, 0.5, 0.1875, 0.4688, 0.1875, 0.4688, 0.1875, 0.5, 0.1875, 0.752, 0.5924, 0.7226, 0.5913, 0.7226, 0.5913, 0.752, 0.5924, 0.4063, 0.09375, 0.4375, 0.09375, 0.4375, 0.125, 0.4063, 0.125, 0.5673, 0.625, 0.5681, 0.6601, 0.5681, 0.6601, 0.5673, 0.625, 0.4688, 0.09375, 0.5, 0.09375, 0.5, 0.125, 0.4688, 0.125, 0.5, 0.09375, 0.5313, 0.09375, 0.5312, 0.125, 0.5, 0.125, 0.2179, 0.5932, 0.218, 0.625, 0.218, 0.625, 0.2179, 0.5932, 0.5625, 0.09375, 0.5938, 0.09375, 0.5938, 0.125, 0.5625, 0.125, 0.4063, 0.125, 0.4375, 0.125, 0.4375, 0.1562, 0.4063, 0.1563, 0.4375, 0.1875, 0.4063, 0.1875, 0.4063, 0.1875, 0.4375, 0.1875, 0.4688, 0.125, 0.5, 0.125, 0.5, 0.1562, 0.4688, 0.1563, 0.5, 0.125, 0.5312, 0.125, 0.5313, 0.1563, 0.5, 0.1562, 0.6934, 0.59, 0.6639, 0.5888, 0.6639, 0.5888, 0.6934, 0.59, 0.5625, 0.125, 0.5938, 0.125, 0.5938, 0.1562, 0.5625, 0.1562, 0.5675, 0.4009, 0.6013, 0.3986, 0.6013, 0.3986, 0.5675, 0.4009, 0.5342, 0.6592, 0.5338, 0.625, 0.5338, 0.625, 0.5342, 0.6592, 0.1873, 0.625, 0.1872, 0.5936, 0.1872, 0.5936, 0.1873, 0.625, 0.5, 0.403, 0.5337, 0.4024, 0.5337, 0.4024, 0.5, 0.403, 0.4662, 0.625, 0.4658, 0.6592, 0.4658, 0.6592, 0.4662, 0.625, 0.3361, 0.5888, 0.3066, 0.59, 0.3066, 0.59, 0.3361, 0.5888, 0.4063, 0.1875, 0.4375, 0.1875, 0.4375, 0.2188, 0.4063, 0.2188, 0.4663, 0.4024, 0.5, 0.403, 0.5, 0.403, 0.4663, 0.4024, 0.4688, 0.1875, 0.5, 0.1875, 0.5, 0.2188, 0.4688, 0.2188, 0.5, 0.1875, 0.5312, 0.1875, 0.5313, 0.2188, 0.5, 0.2188, 0.4319, 0.6601, 0.4327, 0.625, 0.4327, 0.625, 0.4319, 0.6601, 0.5625, 0.1875, 0.5938, 0.1875, 0.5938, 0.2188, 0.5625, 0.2188, 0.375, 0.0, 0.4063, 0.0, 0.4063, 0.03125, 0.375, 0.03125, 0.4063, 0.0, 0.4375, 0.0, 0.4375, 0.03125, 0.4063, 0.03125, 0.5675, 0.8491, 0.5651, 0.8778, 0.5651, 0.8778, 0.5675, 0.8491, 0.4688, 0.0, 0.5, 0.0, 0.5, 0.03125, 0.4688, 0.03125, 0.5, 0.0, 0.5313, 0.0, 0.5312, 0.03125, 0.5, 0.03125, 0.2774, 0.5913, 0.248, 0.5924, 0.248, 0.5924, 0.2774, 0.5913, 0.5625, 0.0, 0.5938, 0.0, 0.5938, 0.03125, 0.5625, 0.03125, 0.5938, 0.0, 0.625, 0.0, 0.625, 0.03125, 0.5938, 0.03125, 0.5938, 0.03125, 0.625, 0.03125, 0.625, 0.0625, 0.5938, 0.0625, 0.3987, 0.3986, 0.4325, 0.4009, 0.4325, 0.4009, 0.3987, 0.3986, 0.5938, 0.09375, 0.625, 0.09375, 0.625, 0.125, 0.5938, 0.125, 0.5938, 0.125, 0.625, 0.125, 0.625, 0.1563, 0.5938, 0.1562, 0.5326, 0.877, 0.5337, 0.8476, 0.5337, 0.8476, 0.5326, 0.877, 0.5938, 0.1875, 0.625, 0.1875, 0.625, 0.2188, 0.5938, 0.2188, 0.5938, 0.2188, 0.625, 0.2188, 0.625, 0.25, 0.5938, 0.25, 0.5625, 0.2188, 0.5938, 0.2188, 0.5938, 0.25, 0.5625, 0.25, 0.248, 0.5924, 0.2179, 0.5932, 0.2179, 0.5932, 0.248, 0.5924, 0.5, 0.2188, 0.5313, 0.2188, 0.5312, 0.25, 0.5, 0.25, 0.4688, 0.2188, 0.5, 0.2188, 0.5, 0.25, 0.4688, 0.25, 0.5651, 0.3722, 0.5675, 0.4009, 0.5675, 0.4009, 0.5651, 0.3722, 0.4063, 0.2188, 0.4375, 0.2188, 0.4375, 0.25, 0.4063, 0.25, 0.375, 0.2188, 0.4063, 0.2188, 0.4063, 0.25, 0.375, 0.25, 0.375, 0.1875, 0.4063, 0.1875, 0.4063, 0.2188, 0.375, 0.2188, 0.4663, 0.8476, 0.4674, 0.877, 0.4674, 0.877, 0.4663, 0.8476, 0.375, 0.125, 0.4063, 0.125, 0.4063, 0.1563, 0.375, 0.1563, 0.375, 0.09375, 0.4063, 0.09375, 0.4063, 0.125, 0.375, 0.125, 0.1872, 0.5936, 0.1562, 0.5937, 0.1562, 0.5937, 0.1872, 0.5936, 0.375, 0.03125, 0.4063, 0.03125, 0.4063, 0.0625, 0.375, 0.0625, 0.4062, 0.2812, 0.4375, 0.2812, 0.4372, 0.3121, 0.4058, 0.312, 0.5625, 0.1562, 0.5938, 0.1562, 0.5938, 0.1562, 0.5625, 0.1562, 0.4687, 0.2812, 0.5, 0.2812, 0.5, 0.3123, 0.4686, 0.3122, 0.5, 0.2812, 0.5313, 0.2812, 0.5314, 0.3122, 0.5, 0.3123, 0.8129, 0.5622, 0.8438, 0.5625, 0.8438, 0.5625, 0.8129, 0.5622, 0.5625, 0.2812, 0.5938, 0.2812, 0.5942, 0.312, 0.5628, 0.3121, 0.5337, 0.4024, 0.5326, 0.373, 0.5326, 0.373, 0.5337, 0.4024, 0.4349, 0.8778, 0.4325, 0.8491, 0.4325, 0.8491, 0.4349, 0.8778, 0.5, 0.1562, 0.5313, 0.1563, 0.5313, 0.1563, 0.5, 0.1562, 0.7528, 0.5599, 0.7824, 0.5614, 0.7824, 0.5614, 0.7528, 0.5599, 0.4674, 0.373, 0.4663, 0.4024, 0.4663, 0.4024, 0.4674, 0.373, 0.6013, 0.8514, 0.5675, 0.8491, 0.5675, 0.8491, 0.6013, 0.8514, 0.4046, 0.3421, 0.4364, 0.3426, 0.4349, 0.3722, 0.4023, 0.3711, 0.4688, 0.1563, 0.5, 0.1562, 0.5, 0.1562, 0.4688, 0.1563, 0.4682, 0.3429, 0.5, 0.343, 0.5, 0.3733, 0.4674, 0.373, 0.5, 0.343, 0.5318, 0.3429, 0.5326, 0.373, 0.5, 0.3733, 0.7241, 0.5575, 0.7528, 0.5599, 0.7528, 0.5599, 0.7241, 0.5575, 0.5636, 0.3426, 0.5954, 0.3421, 0.5977, 0.3711, 0.5651, 0.3722, 0.4023, 0.3711, 0.4349, 0.3722, 0.4325, 0.4009, 0.3987, 0.3986, 0.4325, 0.4009, 0.4349, 0.3722, 0.4349, 0.3722, 0.4325, 0.4009, 0.4674, 0.373, 0.5, 0.3733, 0.5, 0.403, 0.4663, 0.4024, 0.5, 0.3733, 0.5326, 0.373, 0.5337, 0.4024, 0.5, 0.403, 0.5681, 0.5899, 0.5673, 0.625, 0.5673, 0.625, 0.5681, 0.5899, 0.5651, 0.3722, 0.5977, 0.3711, 0.6013, 0.3986, 0.5675, 0.4009, 0.5337, 0.8476, 0.5, 0.847, 0.5, 0.847, 0.5337, 0.8476, 0.4063, 0.1563, 0.4375, 0.1562, 0.4375, 0.1562, 0.4063, 0.1563, 0.6678, 0.5517, 0.696, 0.5546, 0.696, 0.5546, 0.6678, 0.5517, 0.5338, 0.625, 0.5342, 0.5908, 0.5342, 0.5908, 0.5338, 0.625, 0.5, 0.847, 0.4663, 0.8476, 0.4663, 0.8476, 0.5, 0.847, 0.5625, 0.125, 0.5625, 0.1562, 0.5625, 0.1562, 0.5625, 0.125, 0.3937, 0.4248, 0.4296, 0.429, 0.4267, 0.4572, 0.3878, 0.4502, 0.813, 0.5308, 0.8129, 0.5622, 0.8129, 0.5622, 0.813, 0.5308, 0.465, 0.4316, 0.5, 0.4325, 0.5, 0.4624, 0.4638, 0.4611, 0.5, 0.4325, 0.535, 0.4316, 0.5362, 0.4611, 0.5, 0.4624, 0.4658, 0.5908, 0.4662, 0.625, 0.4662, 0.625, 0.4658, 0.5908, 0.5704, 0.429, 0.6063, 0.4248, 0.6122, 0.4502, 0.5733, 0.4572, 0.375, 0.25, 0.4063, 0.25, 0.4062, 0.2812, 0.3749, 0.2812, 0.4063, 0.25, 0.4375, 0.25, 0.4375, 0.2812, 0.4062, 0.2812, 0.4325, 0.8491, 0.3987, 0.8514, 0.3987, 0.8514, 0.4325, 0.8491, 0.4688, 0.25, 0.5, 0.25, 0.5, 0.2812, 0.4687, 0.2812, 0.5, 0.25, 0.5312, 0.25, 0.5313, 0.2812, 0.5, 0.2812, 0.304, 0.5546, 0.3322, 0.5517, 0.3322, 0.5517, 0.304, 0.5546, 0.5625, 0.25, 0.5938, 0.25, 0.5938, 0.2812, 0.5625, 0.2812, 0.5938, 0.25, 0.625, 0.25, 0.6251, 0.2812, 0.5938, 0.2812, 0.5938, 0.2812, 0.6251, 0.2812, 0.6257, 0.3118, 0.5942, 0.312, 0.5313, 0.1563, 0.5312, 0.125, 0.5312, 0.125, 0.5313, 0.1563, 0.5954, 0.3421, 0.6272, 0.3416, 0.6302, 0.3698, 0.5977, 0.3711, 0.5977, 0.3711, 0.6302, 0.3698, 0.6352, 0.3961, 0.6013, 0.3986, 0.7824, 0.5614, 0.7829, 0.5296, 0.7829, 0.5296, 0.7824, 0.5614, 0.6063, 0.4248, 0.6426, 0.4199, 0.6529, 0.4408, 0.6122, 0.4502, 0.6122, 0.4502, 0.6529, 0.4408, 0.6667, 0.4583, 0.6153, 0.4784, 0.5733, 0.4572, 0.6122, 0.4502, 0.6153, 0.4784, 0.5745, 0.4871, 0.4327, 0.625, 0.4319, 0.5899, 0.4319, 0.5899, 0.4327, 0.625, 0.5, 0.4624, 0.5362, 0.4611, 0.5367, 0.4917, 0.5, 0.4931, 0.4638, 0.4611, 0.5, 0.4624, 0.5, 0.4931, 0.4633, 0.4917, 0.2472, 0.5599, 0.2759, 0.5575, 0.2759, 0.5575, 0.2472, 0.5599, 0.3878, 0.4502, 0.4267, 0.4572, 0.4255, 0.4871, 0.3847, 0.4784, 0.3471, 0.4408, 0.3878, 0.4502, 0.3847, 0.4784, 0.3333, 0.4583, 0.3574, 0.4199, 0.3937, 0.4248, 0.3878, 0.4502, 0.3471, 0.4408, 0.4688, 0.125, 0.4688, 0.1563, 0.4688, 0.1563, 0.4688, 0.125, 0.3698, 0.3698, 0.4023, 0.3711, 0.3987, 0.3986, 0.3648, 0.3961, 0.3728, 0.3416, 0.4046, 0.3421, 0.4023, 0.3711, 0.3698, 0.3698, 0.7264, 0.5237, 0.7241, 0.5575, 0.7241, 0.5575, 0.7264, 0.5237, 0.3749, 0.2812, 0.4062, 0.2812, 0.4058, 0.312, 0.3743, 0.3118, 0.3892, 0.5142, 0.427, 0.52, 0.4297, 0.5547, 0.395, 0.552, 0.6013, 0.5888, 0.5681, 0.5899, 0.5681, 0.5899, 0.6013, 0.5888, 0.4638, 0.5237, 0.5, 0.5249, 0.5, 0.5577, 0.4649, 0.5569, 0.5, 0.5249, 0.5362, 0.5237, 0.5351, 0.5569, 0.5, 0.5577, 0.2176, 0.5614, 0.2472, 0.5599, 0.2472, 0.5599, 0.2176, 0.5614, 0.573, 0.52, 0.6108, 0.5142, 0.605, 0.552, 0.5703, 0.5547, 0.4375, 0.1562, 0.4375, 0.125, 0.4375, 0.125, 0.4375, 0.1562, 0.696, 0.5546, 0.7002, 0.5187, 0.7002, 0.5187, 0.696, 0.5546, 0.5636, 0.3426, 0.5651, 0.3722, 0.5651, 0.3722, 0.5636, 0.3426, 0.6379, 0.5505, 0.6678, 0.5517, 0.6678, 0.5517, 0.6379, 0.5505, 0.5342, 0.5908, 0.5, 0.5912, 0.5, 0.5912, 0.5342, 0.5908, 0.1562, 0.5625, 0.1871, 0.5622, 0.1871, 0.5622, 0.1562, 0.5625, 0.3987, 0.5888, 0.4319, 0.5899, 0.4327, 0.625, 0.3999, 0.625, 0.5326, 0.373, 0.5318, 0.3429, 0.5318, 0.3429, 0.5326, 0.373, 0.4658, 0.5908, 0.5, 0.5912, 0.5, 0.625, 0.4662, 0.625, 0.5, 0.5912, 0.5342, 0.5908, 0.5338, 0.625, 0.5, 0.625, 0.6639, 0.5888, 0.6333, 0.5883, 0.6333, 0.5883, 0.6639, 0.5888, 0.5681, 0.5899, 0.6013, 0.5888, 0.6001, 0.625, 0.5673, 0.625, 0.3999, 0.625, 0.4327, 0.625, 0.4319, 0.6601, 0.3987, 0.6612, 0.5, 0.5912, 0.4658, 0.5908, 0.4658, 0.5908, 0.5, 0.5912, 0.4662, 0.625, 0.5, 0.625, 0.5, 0.6588, 0.4658, 0.6592, 0.5, 0.625, 0.5338, 0.625, 0.5342, 0.6592, 0.5, 0.6588, 0.2998, 0.5187, 0.304, 0.5546, 0.304, 0.5546, 0.2998, 0.5187, 0.5673, 0.625, 0.6001, 0.625, 0.6013, 0.6612, 0.5681, 0.6601, 0.4682, 0.3429, 0.4674, 0.373, 0.4674, 0.373, 0.4682, 0.3429, 0.6333, 0.6617, 0.6639, 0.6612, 0.6639, 0.6612, 0.6333, 0.6617, 0.4319, 0.5899, 0.3987, 0.5888, 0.3987, 0.5888, 0.4319, 0.5899, 0.5704, 0.821, 0.6063, 0.8252, 0.6063, 0.8252, 0.5704, 0.821, 0.2759, 0.5575, 0.2736, 0.5237, 0.2736, 0.5237, 0.2759, 0.5575, 0.4349, 0.3722, 0.4364, 0.3426, 0.4364, 0.3426, 0.4349, 0.3722, 0.395, 0.698, 0.4297, 0.6953, 0.427, 0.73, 0.3892, 0.7358, 0.6678, 0.6983, 0.6379, 0.6995, 0.6379, 0.6995, 0.6678, 0.6983, 0.4649, 0.6931, 0.5, 0.6923, 0.5, 0.7251, 0.4638, 0.7263, 0.5, 0.6923, 0.5351, 0.6931, 0.5362, 0.7263, 0.5, 0.7251, 0.5, 0.8175, 0.535, 0.8184, 0.535, 0.8184, 0.5, 0.8175, 0.5703, 0.6953, 0.605, 0.698, 0.6108, 0.7358, 0.573, 0.73, 0.3333, 0.4583, 0.3847, 0.4784, 0.3892, 0.5142, 0.3534, 0.5097, 0.3847, 0.4784, 0.4255, 0.4871, 0.427, 0.52, 0.3892, 0.5142, 0.2171, 0.5296, 0.2176, 0.5614, 0.2176, 0.5614, 0.2171, 0.5296, 0.4633, 0.4917, 0.5, 0.4931, 0.5, 0.5249, 0.4638, 0.5237, 0.5, 0.4931, 0.5367, 0.4917, 0.5362, 0.5237, 0.5, 0.5249, 0.5954, 0.3421, 0.5636, 0.3426, 0.5636, 0.3426, 0.5954, 0.3421, 0.5745, 0.4871, 0.6153, 0.4784, 0.6108, 0.5142, 0.573, 0.52, 0.6153, 0.4784, 0.6667, 0.4583, 0.6466, 0.5097, 0.6108, 0.5142, 0.6108, 0.5142, 0.6466, 0.5097, 0.6379, 0.5505, 0.605, 0.552, 0.465, 0.8184, 0.5, 0.8175, 0.5, 0.8175, 0.465, 0.8184, 0.6013, 0.5888, 0.6333, 0.5883, 0.6319, 0.625, 0.6001, 0.625, 0.6001, 0.625, 0.6319, 0.625, 0.6333, 0.6617, 0.6013, 0.6612, 0.1871, 0.5622, 0.187, 0.5308, 0.187, 0.5308, 0.1871, 0.5622, 0.605, 0.698, 0.6379, 0.6995, 0.6466, 0.7403, 0.6108, 0.7358, 0.6108, 0.7358, 0.6466, 0.7403, 0.6667, 0.7917, 0.6153, 0.7716, 0.573, 0.73, 0.6108, 0.7358, 0.6153, 0.7716, 0.5745, 0.7629, 0.7051, 0.7676, 0.7002, 0.7313, 0.7002, 0.7313, 0.7051, 0.7676, 0.5, 0.7251, 0.5362, 0.7263, 0.5367, 0.7583, 0.5, 0.7569, 0.4638, 0.7263, 0.5, 0.7251, 0.5, 0.7569, 0.4633, 0.7583, 0.5625, 0.09375, 0.5625, 0.125, 0.5625, 0.125, 0.5625, 0.09375, 0.3892, 0.7358, 0.427, 0.73, 0.4255, 0.7629, 0.3847, 0.7716, 0.3534, 0.7403, 0.3892, 0.7358, 0.3847, 0.7716, 0.3333, 0.7917, 0.3621, 0.6995, 0.395, 0.698, 0.3892, 0.7358, 0.3534, 0.7403, 0.125, 0.5625, 0.1562, 0.5625, 0.1562, 0.5625, 0.125, 0.5625, 0.3681, 0.625, 0.3999, 0.625, 0.3987, 0.6612, 0.3667, 0.6617, 0.3667, 0.5883, 0.3987, 0.5888, 0.3999, 0.625, 0.3681, 0.625, 0.5318, 0.3429, 0.5, 0.343, 0.5, 0.343, 0.5318, 0.3429, 0.3534, 0.5097, 0.3892, 0.5142, 0.395, 0.552, 0.3621, 0.5505, 0.3878, 0.7998, 0.4267, 0.7928, 0.4296, 0.821, 0.3937, 0.8252, 0.7264, 0.7263, 0.7289, 0.7602, 0.7289, 0.7602, 0.7264, 0.7263, 0.4638, 0.7889, 0.5, 0.7876, 0.5, 0.8175, 0.465, 0.8184, 0.5, 0.7876, 0.5362, 0.7889, 0.535, 0.8184, 0.5, 0.8175, 0.3937, 0.8252, 0.4296, 0.821, 0.4296, 0.821, 0.3937, 0.8252, 0.5733, 0.7928, 0.6122, 0.7998, 0.6063, 0.8252, 0.5704, 0.821, 0.5312, 0.125, 0.5313, 0.09375, 0.5313, 0.09375, 0.5312, 0.125, 0.1562, 0.5937, 0.125, 0.5938, 0.125, 0.5938, 0.1562, 0.5937, 0.5, 0.343, 0.4682, 0.3429, 0.4682, 0.3429, 0.5, 0.343, 0.7834, 0.7522, 0.7829, 0.7204, 0.7829, 0.7204, 0.7834, 0.7522, 0.5733, 0.7928, 0.5704, 0.821, 0.5704, 0.821, 0.5733, 0.7928, 0.4688, 0.09375, 0.4688, 0.125, 0.4688, 0.125, 0.4688, 0.09375, 0.3987, 0.8514, 0.4325, 0.8491, 0.4349, 0.8778, 0.4023, 0.8789, 0.125, 0.6563, 0.1562, 0.6563, 0.1562, 0.6563, 0.125, 0.6563, 0.4663, 0.8476, 0.5, 0.847, 0.5, 0.8767, 0.4674, 0.877, 0.5, 0.847, 0.5337, 0.8476, 0.5326, 0.877, 0.5, 0.8767, 0.4364, 0.3426, 0.4046, 0.3421, 0.4046, 0.3421, 0.4364, 0.3426, 0.5675, 0.8491, 0.6013, 0.8514, 0.5977, 0.8789, 0.5651, 0.8778, 0.4023, 0.8789, 0.4349, 0.8778, 0.4364, 0.9074, 0.4046, 0.9079, 0.813, 0.7192, 0.8132, 0.7507, 0.8132, 0.7507, 0.813, 0.7192, 0.4674, 0.877, 0.5, 0.8767, 0.5, 0.907, 0.4682, 0.9071, 0.5, 0.8767, 0.5326, 0.877, 0.5318, 0.9071, 0.5, 0.907, 0.5703, 0.5547, 0.605, 0.552, 0.605, 0.552, 0.5703, 0.5547, 0.5651, 0.8778, 0.5977, 0.8789, 0.5954, 0.9079, 0.5636, 0.9074, 0.535, 0.8184, 0.5362, 0.7889, 0.5362, 0.7889, 0.535, 0.8184, 0.4375, 0.125, 0.4375, 0.09375, 0.4375, 0.09375, 0.4375, 0.125, 0.1562, 0.6875, 0.125, 0.6875, 0.125, 0.6875, 0.1562, 0.6875, 0.5, 0.5577, 0.5351, 0.5569, 0.5351, 0.5569, 0.5, 0.5577, 0.4638, 0.7889, 0.465, 0.8184, 0.465, 0.8184, 0.4638, 0.7889, 0.5938, 0.09375, 0.5625, 0.09375, 0.5625, 0.09375, 0.5938, 0.09375, 0.4058, 0.938, 0.4372, 0.9379, 0.4375, 0.9688, 0.4062, 0.9688, 0.875, 0.6875, 0.8438, 0.6875, 0.8438, 0.6875, 0.875, 0.6875, 0.4686, 0.9378, 0.5, 0.9377, 0.5, 0.9688, 0.4687, 0.9688, 0.5, 0.9377, 0.5314, 0.9378, 0.5313, 0.9688, 0.5, 0.9688, 0.4649, 0.5569, 0.5, 0.5577, 0.5, 0.5577, 0.4649, 0.5569, 0.5628, 0.9379, 0.5942, 0.938, 0.5938, 0.9688, 0.5625, 0.9688, 0.3333, 0.7917, 0.3847, 0.7716, 0.3878, 0.7998, 0.3471, 0.8092, 0.3847, 0.7716, 0.4255, 0.7629, 0.4267, 0.7928, 0.3878, 0.7998, 0.4296, 0.821, 0.4267, 0.7928, 0.4267, 0.7928, 0.4296, 0.821, 0.4633, 0.7583, 0.5, 0.7569, 0.5, 0.7876, 0.4638, 0.7889, 0.5, 0.7569, 0.5367, 0.7583, 0.5362, 0.7889, 0.5, 0.7876, 0.1868, 0.7507, 0.187, 0.7192, 0.187, 0.7192, 0.1868, 0.7507, 0.5745, 0.7629, 0.6153, 0.7716, 0.6122, 0.7998, 0.5733, 0.7928, 0.6153, 0.7716, 0.6667, 0.7917, 0.6529, 0.8092, 0.6122, 0.7998, 0.6122, 0.7998, 0.6529, 0.8092, 0.6426, 0.8301, 0.6063, 0.8252, 0.8438, 0.6563, 0.875, 0.6563, 0.875, 0.6563, 0.8438, 0.6563, 0.6013, 0.8514, 0.6352, 0.8539, 0.6302, 0.8802, 0.5977, 0.8789, 0.5977, 0.8789, 0.6302, 0.8802, 0.6272, 0.9084, 0.5954, 0.9079, 0.3574, 0.8301, 0.3937, 0.8252, 0.3937, 0.8252, 0.3574, 0.8301, 0.5942, 0.938, 0.6257, 0.9382, 0.6251, 0.9688, 0.5938, 0.9688, 0.5938, 0.9688, 0.6251, 0.9688, 0.625, 1.0, 0.5938, 1.0, 0.5625, 0.9688, 0.5938, 0.9688, 0.5938, 1.0, 0.5625, 1.0, 0.5313, 0.09375, 0.5, 0.09375, 0.5, 0.09375, 0.5313, 0.09375, 0.5, 0.9688, 0.5313, 0.9688, 0.5313, 1.0, 0.5, 1.0, 0.4687, 0.9688, 0.5, 0.9688, 0.5, 1.0, 0.4688, 1.0, 0.2171, 0.7204, 0.2166, 0.7522, 0.2166, 0.7522, 0.2171, 0.7204, 0.4062, 0.9688, 0.4375, 0.9688, 0.4375, 1.0, 0.4063, 1.0, 0.3749, 0.9688, 0.4062, 0.9688, 0.4063, 1.0, 0.375, 1.0, 0.3743, 0.9382, 0.4058, 0.938, 0.4062, 0.9688, 0.3749, 0.9688, 0.395, 0.552, 0.4297, 0.5547, 0.4297, 0.5547, 0.395, 0.552, 0.3698, 0.8802, 0.4023, 0.8789, 0.4046, 0.9079, 0.3728, 0.9084, 0.3648, 0.8539, 0.3987, 0.8514, 0.4023, 0.8789, 0.3698, 0.8802, 0.3987, 0.8514, 0.3648, 0.8539, 0.3648, 0.8539, 0.3987, 0.8514, 0.3471, 0.8092, 0.3878, 0.7998, 0.3937, 0.8252, 0.3574, 0.8301, 0.1562, 0.5312, 0.187, 0.5308, 0.1871, 0.5622, 0.1562, 0.5625, 0.5, 0.09375, 0.4688, 0.09375, 0.4688, 0.09375, 0.5, 0.09375, 0.2171, 0.5296, 0.2461, 0.5273, 0.2472, 0.5599, 0.2176, 0.5614, 0.2461, 0.5273, 0.2736, 0.5237, 0.2759, 0.5575, 0.2472, 0.5599, 0.875, 0.5938, 0.8438, 0.5937, 0.8438, 0.5937, 0.875, 0.5938, 0.2998, 0.5187, 0.3252, 0.5128, 0.3322, 0.5517, 0.304, 0.5546, 0.2711, 0.7602, 0.2736, 0.7263, 0.2736, 0.7263, 0.2711, 0.7602, 0.8438, 0.5625, 0.875, 0.5625, 0.875, 0.5625, 0.8438, 0.5625, 0.573, 0.52, 0.5703, 0.5547, 0.5703, 0.5547, 0.573, 0.52, 0.3728, 0.9084, 0.4046, 0.9079, 0.4046, 0.9079, 0.3728, 0.9084, 0.4375, 0.09375, 0.4063, 0.09375, 0.4063, 0.09375, 0.4375, 0.09375, 0.2998, 0.7313, 0.2949, 0.7676, 0.2949, 0.7676, 0.2998, 0.7313, 0.1562, 0.5937, 0.1872, 0.5936, 0.1873, 0.625, 0.1562, 0.625, 0.5628, 0.3121, 0.5942, 0.312, 0.5942, 0.312, 0.5628, 0.3121, 0.2179, 0.5932, 0.248, 0.5924, 0.2483, 0.625, 0.218, 0.625, 0.248, 0.5924, 0.2774, 0.5913, 0.278, 0.625, 0.2483, 0.625, 0.5351, 0.5569, 0.5362, 0.5237, 0.5362, 0.5237, 0.5351, 0.5569, 0.3066, 0.59, 0.3361, 0.5888, 0.3374, 0.625, 0.3075, 0.625, 0.1562, 0.625, 0.1873, 0.625, 0.1872, 0.6564, 0.1562, 0.6563, 0.4058, 0.938, 0.3743, 0.9382, 0.3743, 0.9382, 0.4058, 0.938, 0.218, 0.625, 0.2483, 0.625, 0.248, 0.6576, 0.2179, 0.6568, 0.2483, 0.625, 0.278, 0.625, 0.2774, 0.6587, 0.248, 0.6576, 0.5, 0.3123, 0.5314, 0.3122, 0.5314, 0.3122, 0.5, 0.3123, 0.3075, 0.625, 0.3374, 0.625, 0.3361, 0.6612, 0.3066, 0.66, 0.8132, 0.4993, 0.813, 0.5308, 0.813, 0.5308, 0.8132, 0.4993, 0.4638, 0.5237, 0.4649, 0.5569, 0.4649, 0.5569, 0.4638, 0.5237, 0.3621, 0.6995, 0.3322, 0.6983, 0.3322, 0.6983, 0.3621, 0.6995, 0.4686, 0.3122, 0.5, 0.3123, 0.5, 0.3123, 0.4686, 0.3122, 0.7829, 0.5296, 0.7834, 0.4978, 0.7834, 0.4978, 0.7829, 0.5296, 0.4297, 0.5547, 0.427, 0.52, 0.427, 0.52, 0.4297, 0.5547, 0.1562, 0.6875, 0.1871, 0.6878, 0.187, 0.7192, 0.1562, 0.7188, 0.4375, 1.0, 0.4375, 0.9688, 0.4375, 0.9688, 0.4375, 1.0, 0.2176, 0.6886, 0.2472, 0.6901, 0.2461, 0.7227, 0.2171, 0.7204, 0.2472, 0.6901, 0.2759, 0.6925, 0.2736, 0.7263, 0.2461, 0.7227, 0.3361, 0.6612, 0.3667, 0.6617, 0.3667, 0.6617, 0.3361, 0.6612, 0.304, 0.6954, 0.3322, 0.6983, 0.3252, 0.7372, 0.2998, 0.7313, 0.125, 0.5, 0.1562, 0.4999, 0.1562, 0.5312, 0.125, 0.5313, 0.1562, 0.4999, 0.1868, 0.4993, 0.187, 0.5308, 0.1562, 0.5312, 0.3621, 0.5505, 0.395, 0.552, 0.395, 0.552, 0.3621, 0.5505, 0.2166, 0.4978, 0.2448, 0.4948, 0.2461, 0.5273, 0.2171, 0.5296, 0.2448, 0.4948, 0.2711, 0.4898, 0.2736, 0.5237, 0.2461, 0.5273, 0.4687, 0.9688, 0.4688, 1.0, 0.4688, 1.0, 0.4687, 0.9688, 0.2949, 0.4824, 0.3158, 0.4721, 0.3252, 0.5128, 0.2998, 0.5187, 0.3158, 0.4721, 0.3333, 0.4583, 0.3534, 0.5097, 0.3252, 0.5128, 0.3252, 0.5128, 0.3534, 0.5097, 0.3621, 0.5505, 0.3322, 0.5517, 0.4058, 0.312, 0.4372, 0.3121, 0.4372, 0.3121, 0.4058, 0.312, 0.3361, 0.5888, 0.3667, 0.5883, 0.3681, 0.625, 0.3374, 0.625, 0.3374, 0.625, 0.3681, 0.625, 0.3667, 0.6617, 0.3361, 0.6612, 0.7289, 0.4898, 0.7264, 0.5237, 0.7264, 0.5237, 0.7289, 0.4898, 0.3322, 0.6983, 0.3621, 0.6995, 0.3534, 0.7403, 0.3252, 0.7372, 0.3252, 0.7372, 0.3534, 0.7403, 0.3333, 0.7917, 0.3158, 0.7779, 0.2998, 0.7313, 0.3252, 0.7372, 0.3158, 0.7779, 0.2949, 0.7676, 0.3987, 0.5888, 0.3667, 0.5883, 0.3667, 0.5883, 0.3987, 0.5888, 0.2461, 0.7227, 0.2736, 0.7263, 0.2711, 0.7602, 0.2448, 0.7552, 0.2171, 0.7204, 0.2461, 0.7227, 0.2448, 0.7552, 0.2166, 0.7522, 0.3667, 0.5883, 0.3361, 0.5888, 0.3361, 0.5888, 0.3667, 0.5883, 0.1562, 0.7188, 0.187, 0.7192, 0.1868, 0.7507, 0.1562, 0.7501, 0.125, 0.7188, 0.1562, 0.7188, 0.1562, 0.7501, 0.125, 0.75, 0.125, 0.6875, 0.1562, 0.6875, 0.1562, 0.7188, 0.125, 0.7188, 0.7002, 0.5187, 0.7051, 0.4824, 0.7051, 0.4824, 0.7002, 0.5187, 0.125, 0.625, 0.1562, 0.625, 0.1562, 0.6563, 0.125, 0.6563, 0.125, 0.5938, 0.1562, 0.5937, 0.1562, 0.625, 0.125, 0.625, 0.5313, 1.0, 0.5313, 0.9688, 0.5313, 0.9688, 0.5313, 1.0, 0.125, 0.5313, 0.1562, 0.5312, 0.1562, 0.5625, 0.125, 0.5625, 0.6748, 0.5128, 0.7002, 0.5187, 0.696, 0.5546, 0.6678, 0.5517, 0.3322, 0.5517, 0.3621, 0.5505, 0.3621, 0.5505, 0.3322, 0.5517, 0.7264, 0.5237, 0.7539, 0.5273, 0.7528, 0.5599, 0.7241, 0.5575, 0.7539, 0.5273, 0.7829, 0.5296, 0.7824, 0.5614, 0.7528, 0.5599, 0.5625, 0.2812, 0.5628, 0.3121, 0.5628, 0.3121, 0.5625, 0.2812, 0.813, 0.5308, 0.8438, 0.5312, 0.8438, 0.5625, 0.8129, 0.5622, 0.3667, 0.6617, 0.3987, 0.6612, 0.3987, 0.6612, 0.3667, 0.6617, 0.5625, 0.9688, 0.5625, 1.0, 0.5625, 1.0, 0.5625, 0.9688, 0.5625, 0.0625, 0.5938, 0.0625, 0.5938, 0.0625, 0.5625, 0.0625, 0.5314, 0.3122, 0.5313, 0.2812, 0.5313, 0.2812, 0.5314, 0.3122, 0.395, 0.698, 0.3621, 0.6995, 0.3621, 0.6995, 0.395, 0.698, 0.5, 0.0625, 0.5312, 0.0625, 0.5312, 0.0625, 0.5, 0.0625, 0.6639, 0.5888, 0.6934, 0.59, 0.6925, 0.625, 0.6626, 0.625, 0.2949, 0.4824, 0.2998, 0.5187, 0.2998, 0.5187, 0.2949, 0.4824, 0.7226, 0.5913, 0.752, 0.5924, 0.7517, 0.625, 0.722, 0.625, 0.752, 0.5924, 0.7821, 0.5932, 0.782, 0.625, 0.7517, 0.625, 0.4687, 0.2812, 0.4686, 0.3122, 0.4686, 0.3122, 0.4687, 0.2812, 0.8128, 0.5936, 0.8438, 0.5937, 0.8438, 0.625, 0.8127, 0.625, 0.6626, 0.625, 0.6925, 0.625, 0.6934, 0.66, 0.6639, 0.6612, 0.6257, 0.9382, 0.5942, 0.938, 0.5942, 0.938, 0.6257, 0.9382, 0.722, 0.625, 0.7517, 0.625, 0.752, 0.6576, 0.7226, 0.6587, 0.7517, 0.625, 0.782, 0.625, 0.7821, 0.6568, 0.752, 0.6576, 0.4688, 0.0625, 0.5, 0.0625, 0.5, 0.0625, 0.4688, 0.0625, 0.8127, 0.625, 0.8438, 0.625, 0.8438, 0.6563, 0.8128, 0.6564, 0.2736, 0.5237, 0.2711, 0.4898, 0.2711, 0.4898, 0.2736, 0.5237, 0.4372, 0.3121, 0.4375, 0.2812, 0.4375, 0.2812, 0.4372, 0.3121, 0.4255, 0.7629, 0.427, 0.73, 0.427, 0.73, 0.4255, 0.7629, 0.5954, 0.9079, 0.6272, 0.9084, 0.6272, 0.9084, 0.5954, 0.9079, 0.3743, 0.3118, 0.4058, 0.312, 0.4058, 0.312, 0.3743, 0.3118, 0.4638, 0.7263, 0.4633, 0.7583, 0.4633, 0.7583, 0.4638, 0.7263, 0.6678, 0.6983, 0.696, 0.6954, 0.7002, 0.7313, 0.6748, 0.7372, 0.4063, 0.0625, 0.4375, 0.0625, 0.4375, 0.0625, 0.4063, 0.0625, 0.7241, 0.6925, 0.7528, 0.6901, 0.7539, 0.7227, 0.7264, 0.7263, 0.7528, 0.6901, 0.7824, 0.6886, 0.7829, 0.7204, 0.7539, 0.7227, 0.2166, 0.4978, 0.2171, 0.5296, 0.2171, 0.5296, 0.2166, 0.4978, 0.8129, 0.6878, 0.8438, 0.6875, 0.8438, 0.7188, 0.813, 0.7192, 0.6667, 0.4583, 0.6842, 0.4721, 0.6748, 0.5128, 0.6466, 0.5097, 0.6842, 0.4721, 0.7051, 0.4824, 0.7002, 0.5187, 0.6748, 0.5128, 0.4046, 0.3421, 0.3728, 0.3416, 0.3728, 0.3416, 0.4046, 0.3421, 0.7289, 0.4898, 0.7552, 0.4948, 0.7539, 0.5273, 0.7264, 0.5237, 0.7552, 0.4948, 0.7834, 0.4978, 0.7829, 0.5296, 0.7539, 0.5273, 0.6352, 0.8539, 0.6013, 0.8514, 0.6013, 0.8514, 0.6352, 0.8539, 0.8132, 0.4993, 0.8438, 0.4999, 0.8438, 0.5312, 0.813, 0.5308, 0.8438, 0.4999, 0.875, 0.5, 0.875, 0.5313, 0.8438, 0.5312, 0.8438, 0.5312, 0.875, 0.5313, 0.875, 0.5625, 0.8438, 0.5625, 0.187, 0.5308, 0.1868, 0.4993, 0.1868, 0.4993, 0.187, 0.5308, 0.8438, 0.5937, 0.875, 0.5938, 0.875, 0.625, 0.8438, 0.625, 0.8438, 0.625, 0.875, 0.625, 0.875, 0.6563, 0.8438, 0.6563, 0.5367, 0.7583, 0.5362, 0.7263, 0.5362, 0.7263, 0.5367, 0.7583, 0.8438, 0.6875, 0.875, 0.6875, 0.875, 0.7188, 0.8438, 0.7188, 0.8438, 0.7188, 0.875, 0.7188, 0.875, 0.75, 0.8438, 0.7501, 0.813, 0.7192, 0.8438, 0.7188, 0.8438, 0.7501, 0.8132, 0.7507, 0.6063, 0.8252, 0.6426, 0.8301, 0.6426, 0.8301, 0.6063, 0.8252, 0.7539, 0.7227, 0.7829, 0.7204, 0.7834, 0.7522, 0.7552, 0.7552, 0.7264, 0.7263, 0.7539, 0.7227, 0.7552, 0.7552, 0.7289, 0.7602, 0.5625, 0.03125, 0.5625, 0.0625, 0.5625, 0.0625, 0.5625, 0.03125, 0.6748, 0.7372, 0.7002, 0.7313, 0.7051, 0.7676, 0.6842, 0.7779, 0.6466, 0.7403, 0.6748, 0.7372, 0.6842, 0.7779, 0.6667, 0.7917, 0.6379, 0.6995, 0.6678, 0.6983, 0.6748, 0.7372, 0.6466, 0.7403, 0.8129, 0.6878, 0.813, 0.7192, 0.813, 0.7192, 0.8129, 0.6878, 0.6319, 0.625, 0.6626, 0.625, 0.6639, 0.6612, 0.6333, 0.6617, 0.6333, 0.5883, 0.6639, 0.5888, 0.6626, 0.625, 0.6319, 0.625, 0.3648, 0.3961, 0.3987, 0.3986, 0.3987, 0.3986, 0.3648, 0.3961, 0.6466, 0.5097, 0.6748, 0.5128, 0.6678, 0.5517, 0.6379, 0.5505, 0.4375, 0.03125, 0.4688, 0.03125, 0.4688, 0.0625, 0.4375, 0.0625, 0.5312, 0.03125, 0.5625, 0.03125, 0.5625, 0.0625, 0.5312, 0.0625, 0.4063, 0.0625, 0.4375, 0.0625, 0.4375, 0.09375, 0.4063, 0.09375, 0.4375, 0.0625, 0.4688, 0.0625, 0.4688, 0.09375, 0.4375, 0.09375, 0.4688, 0.0625, 0.5, 0.0625, 0.5, 0.09375, 0.4688, 0.09375, 0.5, 0.0625, 0.5312, 0.0625, 0.5313, 0.09375, 0.5, 0.09375, 0.5312, 0.0625, 0.5625, 0.0625, 0.5625, 0.09375, 0.5313, 0.09375, 0.5625, 0.0625, 0.5938, 0.0625, 0.5938, 0.09375, 0.5625, 0.09375, 0.4375, 0.09375, 0.4688, 0.09375, 0.4688, 0.125, 0.4375, 0.125, 0.5313, 0.09375, 0.5625, 0.09375, 0.5625, 0.125, 0.5312, 0.125, 0.4375, 0.125, 0.4688, 0.125, 0.4688, 0.1563, 0.4375, 0.1562, 0.5312, 0.125, 0.5625, 0.125, 0.5625, 0.1562, 0.5313, 0.1563, 0.4063, 0.1563, 0.4375, 0.1562, 0.4375, 0.1875, 0.4063, 0.1875, 0.4375, 0.1562, 0.4688, 0.1563, 0.4688, 0.1875, 0.4375, 0.1875, 0.4688, 0.1563, 0.5, 0.1562, 0.5, 0.1875, 0.4688, 0.1875, 0.5, 0.1562, 0.5313, 0.1563, 0.5312, 0.1875, 0.5, 0.1875, 0.5313, 0.1563, 0.5625, 0.1562, 0.5625, 0.1875, 0.5312, 0.1875, 0.5625, 0.1562, 0.5938, 0.1562, 0.5938, 0.1875, 0.5625, 0.1875, 0.4375, 0.1875, 0.4688, 0.1875, 0.4688, 0.2188, 0.4375, 0.2188, 0.5312, 0.1875, 0.5625, 0.1875, 0.5625, 0.2188, 0.5313, 0.2188, 0.4375, 0.0, 0.4688, 0.0, 0.4688, 0.03125, 0.4375, 0.03125, 0.5313, 0.0, 0.5625, 0.0, 0.5625, 0.03125, 0.5312, 0.03125, 0.5938, 0.0625, 0.625, 0.0625, 0.625, 0.09375, 0.5938, 0.09375, 0.5938, 0.1562, 0.625, 0.1563, 0.625, 0.1875, 0.5938, 0.1875, 0.5313, 0.2188, 0.5625, 0.2188, 0.5625, 0.25, 0.5312, 0.25, 0.4375, 0.2188, 0.4688, 0.2188, 0.4688, 0.25, 0.4375, 0.25, 0.375, 0.1563, 0.4063, 0.1563, 0.4063, 0.1875, 0.375, 0.1875, 0.375, 0.0625, 0.4063, 0.0625, 0.4063, 0.09375, 0.375, 0.09375, 0.4375, 0.2812, 0.4687, 0.2812, 0.4686, 0.3122, 0.4372, 0.3121, 0.5313, 0.2812, 0.5625, 0.2812, 0.5628, 0.3121, 0.5314, 0.3122, 0.4058, 0.312, 0.4372, 0.3121, 0.4364, 0.3426, 0.4046, 0.3421, 0.4372, 0.3121, 0.4686, 0.3122, 0.4682, 0.3429, 0.4364, 0.3426, 0.4686, 0.3122, 0.5, 0.3123, 0.5, 0.343, 0.4682, 0.3429, 0.5, 0.3123, 0.5314, 0.3122, 0.5318, 0.3429, 0.5, 0.343, 0.5314, 0.3122, 0.5628, 0.3121, 0.5636, 0.3426, 0.5318, 0.3429, 0.5628, 0.3121, 0.5942, 0.312, 0.5954, 0.3421, 0.5636, 0.3426, 0.4364, 0.3426, 0.4682, 0.3429, 0.4674, 0.373, 0.4349, 0.3722, 0.5318, 0.3429, 0.5636, 0.3426, 0.5651, 0.3722, 0.5326, 0.373, 0.4349, 0.3722, 0.4674, 0.373, 0.4663, 0.4024, 0.4325, 0.4009, 0.5326, 0.373, 0.5651, 0.3722, 0.5675, 0.4009, 0.5337, 0.4024, 0.3987, 0.3986, 0.4325, 0.4009, 0.4296, 0.429, 0.3937, 0.4248, 0.4325, 0.4009, 0.4663, 0.4024, 0.465, 0.4316, 0.4296, 0.429, 0.4663, 0.4024, 0.5, 0.403, 0.5, 0.4325, 0.465, 0.4316, 0.5, 0.403, 0.5337, 0.4024, 0.535, 0.4316, 0.5, 0.4325, 0.5337, 0.4024, 0.5675, 0.4009, 0.5704, 0.429, 0.535, 0.4316, 0.5675, 0.4009, 0.6013, 0.3986, 0.6063, 0.4248, 0.5704, 0.429, 0.4296, 0.429, 0.465, 0.4316, 0.4638, 0.4611, 0.4267, 0.4572, 0.535, 0.4316, 0.5704, 0.429, 0.5733, 0.4572, 0.5362, 0.4611, 0.4375, 0.25, 0.4688, 0.25, 0.4687, 0.2812, 0.4375, 0.2812, 0.5312, 0.25, 0.5625, 0.25, 0.5625, 0.2812, 0.5313, 0.2812, 0.5942, 0.312, 0.6257, 0.3118, 0.6272, 0.3416, 0.5954, 0.3421, 0.6013, 0.3986, 0.6352, 0.3961, 0.6426, 0.4199, 0.6063, 0.4248, 0.5362, 0.4611, 0.5733, 0.4572, 0.5745, 0.4871, 0.5367, 0.4917, 0.4267, 0.4572, 0.4638, 0.4611, 0.4633, 0.4917, 0.4255, 0.4871, 0.3648, 0.3961, 0.3987, 0.3986, 0.3937, 0.4248, 0.3574, 0.4199, 0.3743, 0.3118, 0.4058, 0.312, 0.4046, 0.3421, 0.3728, 0.3416, 0.427, 0.52, 0.4638, 0.5237, 0.4649, 0.5569, 0.4297, 0.5547, 0.5362, 0.5237, 0.573, 0.52, 0.5703, 0.5547, 0.5351, 0.5569, 0.395, 0.552, 0.4297, 0.5547, 0.4319, 0.5899, 0.3987, 0.5888, 0.4297, 0.5547, 0.4649, 0.5569, 0.4658, 0.5908, 0.4319, 0.5899, 0.4649, 0.5569, 0.5, 0.5577, 0.5, 0.5912, 0.4658, 0.5908, 0.5, 0.5577, 0.5351, 0.5569, 0.5342, 0.5908, 0.5, 0.5912, 0.5351, 0.5569, 0.5703, 0.5547, 0.5681, 0.5899, 0.5342, 0.5908, 0.5703, 0.5547, 0.605, 0.552, 0.6013, 0.5888, 0.5681, 0.5899, 0.4319, 0.5899, 0.4658, 0.5908, 0.4662, 0.625, 0.4327, 0.625, 0.5342, 0.5908, 0.5681, 0.5899, 0.5673, 0.625, 0.5338, 0.625, 0.4327, 0.625, 0.4662, 0.625, 0.4658, 0.6592, 0.4319, 0.6601, 0.5338, 0.625, 0.5673, 0.625, 0.5681, 0.6601, 0.5342, 0.6592, 0.3987, 0.6612, 0.4319, 0.6601, 0.4297, 0.6953, 0.395, 0.698, 0.4319, 0.6601, 0.4658, 0.6592, 0.4649, 0.6931, 0.4297, 0.6953, 0.4658, 0.6592, 0.5, 0.6588, 0.5, 0.6923, 0.4649, 0.6931, 0.5, 0.6588, 0.5342, 0.6592, 0.5351, 0.6931, 0.5, 0.6923, 0.5342, 0.6592, 0.5681, 0.6601, 0.5703, 0.6953, 0.5351, 0.6931, 0.5681, 0.6601, 0.6013, 0.6612, 0.605, 0.698, 0.5703, 0.6953, 0.4297, 0.6953, 0.4649, 0.6931, 0.4638, 0.7263, 0.427, 0.73, 0.5351, 0.6931, 0.5703, 0.6953, 0.573, 0.73, 0.5362, 0.7263, 0.4255, 0.4871, 0.4633, 0.4917, 0.4638, 0.5237, 0.427, 0.52, 0.5367, 0.4917, 0.5745, 0.4871, 0.573, 0.52, 0.5362, 0.5237, 0.605, 0.552, 0.6379, 0.5505, 0.6333, 0.5883, 0.6013, 0.5888, 0.6013, 0.6612, 0.6333, 0.6617, 0.6379, 0.6995, 0.605, 0.698, 0.5362, 0.7263, 0.573, 0.73, 0.5745, 0.7629, 0.5367, 0.7583, 0.427, 0.73, 0.4638, 0.7263, 0.4633, 0.7583, 0.4255, 0.7629, 0.3667, 0.6617, 0.3987, 0.6612, 0.395, 0.698, 0.3621, 0.6995, 0.3621, 0.5505, 0.395, 0.552, 0.3987, 0.5888, 0.3667, 0.5883, 0.4267, 0.7928, 0.4638, 0.7889, 0.465, 0.8184, 0.4296, 0.821, 0.5362, 0.7889, 0.5733, 0.7928, 0.5704, 0.821, 0.535, 0.8184, 0.3937, 0.8252, 0.4296, 0.821, 0.4325, 0.8491, 0.3987, 0.8514, 0.4296, 0.821, 0.465, 0.8184, 0.4663, 0.8476, 0.4325, 0.8491, 0.465, 0.8184, 0.5, 0.8175, 0.5, 0.847, 0.4663, 0.8476, 0.5, 0.8175, 0.535, 0.8184, 0.5337, 0.8476, 0.5, 0.847, 0.535, 0.8184, 0.5704, 0.821, 0.5675, 0.8491, 0.5337, 0.8476, 0.5704, 0.821, 0.6063, 0.8252, 0.6013, 0.8514, 0.5675, 0.8491, 0.4325, 0.8491, 0.4663, 0.8476, 0.4674, 0.877, 0.4349, 0.8778, 0.5337, 0.8476, 0.5675, 0.8491, 0.5651, 0.8778, 0.5326, 0.877, 0.4349, 0.8778, 0.4674, 0.877, 0.4682, 0.9071, 0.4364, 0.9074, 0.5326, 0.877, 0.5651, 0.8778, 0.5636, 0.9074, 0.5318, 0.9071, 0.4046, 0.9079, 0.4364, 0.9074, 0.4372, 0.9379, 0.4058, 0.938, 0.4364, 0.9074, 0.4682, 0.9071, 0.4686, 0.9378, 0.4372, 0.9379, 0.4682, 0.9071, 0.5, 0.907, 0.5, 0.9377, 0.4686, 0.9378, 0.5, 0.907, 0.5318, 0.9071, 0.5314, 0.9378, 0.5, 0.9377, 0.5318, 0.9071, 0.5636, 0.9074, 0.5628, 0.9379, 0.5314, 0.9378, 0.5636, 0.9074, 0.5954, 0.9079, 0.5942, 0.938, 0.5628, 0.9379, 0.4372, 0.9379, 0.4686, 0.9378, 0.4687, 0.9688, 0.4375, 0.9688, 0.5314, 0.9378, 0.5628, 0.9379, 0.5625, 0.9688, 0.5313, 0.9688, 0.4255, 0.7629, 0.4633, 0.7583, 0.4638, 0.7889, 0.4267, 0.7928, 0.5367, 0.7583, 0.5745, 0.7629, 0.5733, 0.7928, 0.5362, 0.7889, 0.6063, 0.8252, 0.6426, 0.8301, 0.6352, 0.8539, 0.6013, 0.8514, 0.5954, 0.9079, 0.6272, 0.9084, 0.6257, 0.9382, 0.5942, 0.938, 0.5313, 0.9688, 0.5625, 0.9688, 0.5625, 1.0, 0.5313, 1.0, 0.4375, 0.9688, 0.4687, 0.9688, 0.4688, 1.0, 0.4375, 1.0, 0.3728, 0.9084, 0.4046, 0.9079, 0.4058, 0.938, 0.3743, 0.9382, 0.3574, 0.8301, 0.3937, 0.8252, 0.3987, 0.8514, 0.3648, 0.8539, 0.187, 0.5308, 0.2171, 0.5296, 0.2176, 0.5614, 0.1871, 0.5622, 0.2736, 0.5237, 0.2998, 0.5187, 0.304, 0.5546, 0.2759, 0.5575, 0.1562, 0.5625, 0.1871, 0.5622, 0.1872, 0.5936, 0.1562, 0.5937, 0.1871, 0.5622, 0.2176, 0.5614, 0.2179, 0.5932, 0.1872, 0.5936, 0.2176, 0.5614, 0.2472, 0.5599, 0.248, 0.5924, 0.2179, 0.5932, 0.2472, 0.5599, 0.2759, 0.5575, 0.2774, 0.5913, 0.248, 0.5924, 0.2759, 0.5575, 0.304, 0.5546, 0.3066, 0.59, 0.2774, 0.5913, 0.304, 0.5546, 0.3322, 0.5517, 0.3361, 0.5888, 0.3066, 0.59, 0.1872, 0.5936, 0.2179, 0.5932, 0.218, 0.625, 0.1873, 0.625, 0.2774, 0.5913, 0.3066, 0.59, 0.3075, 0.625, 0.278, 0.625, 0.1873, 0.625, 0.218, 0.625, 0.2179, 0.6568, 0.1872, 0.6564, 0.278, 0.625, 0.3075, 0.625, 0.3066, 0.66, 0.2774, 0.6587, 0.1562, 0.6563, 0.1872, 0.6564, 0.1871, 0.6878, 0.1562, 0.6875, 0.1872, 0.6564, 0.2179, 0.6568, 0.2176, 0.6886, 0.1871, 0.6878, 0.2179, 0.6568, 0.248, 0.6576, 0.2472, 0.6901, 0.2176, 0.6886, 0.248, 0.6576, 0.2774, 0.6587, 0.2759, 0.6925, 0.2472, 0.6901, 0.2774, 0.6587, 0.3066, 0.66, 0.304, 0.6954, 0.2759, 0.6925, 0.3066, 0.66, 0.3361, 0.6612, 0.3322, 0.6983, 0.304, 0.6954, 0.1871, 0.6878, 0.2176, 0.6886, 0.2171, 0.7204, 0.187, 0.7192, 0.2759, 0.6925, 0.304, 0.6954, 0.2998, 0.7313, 0.2736, 0.7263, 0.1868, 0.4993, 0.2166, 0.4978, 0.2171, 0.5296, 0.187, 0.5308, 0.2711, 0.4898, 0.2949, 0.4824, 0.2998, 0.5187, 0.2736, 0.5237, 0.3322, 0.5517, 0.3621, 0.5505, 0.3667, 0.5883, 0.3361, 0.5888, 0.3361, 0.6612, 0.3667, 0.6617, 0.3621, 0.6995, 0.3322, 0.6983, 0.2736, 0.7263, 0.2998, 0.7313, 0.2949, 0.7676, 0.2711, 0.7602, 0.187, 0.7192, 0.2171, 0.7204, 0.2166, 0.7522, 0.1868, 0.7507, 0.125, 0.6563, 0.1562, 0.6563, 0.1562, 0.6875, 0.125, 0.6875, 0.125, 0.5625, 0.1562, 0.5625, 0.1562, 0.5937, 0.125, 0.5938, 0.7002, 0.5187, 0.7264, 0.5237, 0.7241, 0.5575, 0.696, 0.5546, 0.7829, 0.5296, 0.813, 0.5308, 0.8129, 0.5622, 0.7824, 0.5614, 0.6678, 0.5517, 0.696, 0.5546, 0.6934, 0.59, 0.6639, 0.5888, 0.696, 0.5546, 0.7241, 0.5575, 0.7226, 0.5913, 0.6934, 0.59, 0.7241, 0.5575, 0.7528, 0.5599, 0.752, 0.5924, 0.7226, 0.5913, 0.7528, 0.5599, 0.7824, 0.5614, 0.7821, 0.5932, 0.752, 0.5924, 0.7824, 0.5614, 0.8129, 0.5622, 0.8128, 0.5936, 0.7821, 0.5932, 0.8129, 0.5622, 0.8438, 0.5625, 0.8438, 0.5937, 0.8128, 0.5936, 0.6934, 0.59, 0.7226, 0.5913, 0.722, 0.625, 0.6925, 0.625, 0.7821, 0.5932, 0.8128, 0.5936, 0.8127, 0.625, 0.782, 0.625, 0.6925, 0.625, 0.722, 0.625, 0.7226, 0.6587, 0.6934, 0.66, 0.782, 0.625, 0.8127, 0.625, 0.8128, 0.6564, 0.7821, 0.6568, 0.6639, 0.6612, 0.6934, 0.66, 0.696, 0.6954, 0.6678, 0.6983, 0.6934, 0.66, 0.7226, 0.6587, 0.7241, 0.6925, 0.696, 0.6954, 0.7226, 0.6587, 0.752, 0.6576, 0.7528, 0.6901, 0.7241, 0.6925, 0.752, 0.6576, 0.7821, 0.6568, 0.7824, 0.6886, 0.7528, 0.6901, 0.7821, 0.6568, 0.8128, 0.6564, 0.8129, 0.6878, 0.7824, 0.6886, 0.8128, 0.6564, 0.8438, 0.6563, 0.8438, 0.6875, 0.8129, 0.6878, 0.696, 0.6954, 0.7241, 0.6925, 0.7264, 0.7263, 0.7002, 0.7313, 0.7824, 0.6886, 0.8129, 0.6878, 0.813, 0.7192, 0.7829, 0.7204, 0.7051, 0.4824, 0.7289, 0.4898, 0.7264, 0.5237, 0.7002, 0.5187, 0.7834, 0.4978, 0.8132, 0.4993, 0.813, 0.5308, 0.7829, 0.5296, 0.8438, 0.5625, 0.875, 0.5625, 0.875, 0.5938, 0.8438, 0.5937, 0.8438, 0.6563, 0.875, 0.6563, 0.875, 0.6875, 0.8438, 0.6875, 0.7829, 0.7204, 0.813, 0.7192, 0.8132, 0.7507, 0.7834, 0.7522, 0.7002, 0.7313, 0.7264, 0.7263, 0.7289, 0.7602, 0.7051, 0.7676, 0.6333, 0.6617, 0.6639, 0.6612, 0.6678, 0.6983, 0.6379, 0.6995, 0.6379, 0.5505, 0.6678, 0.5517, 0.6639, 0.5888, 0.6333, 0.5883, 0.4658, 0.6592, 0.5, 0.6588, 0.5, 0.6588, 0.4658, 0.6592, 0.8438, 0.5937, 0.8128, 0.5936, 0.8128, 0.5936, 0.8438, 0.5937, 0.5938, 0.1875, 0.5625, 0.1875, 0.5625, 0.1875, 0.5938, 0.1875, 0.4674, 0.877, 0.4682, 0.9071, 0.4682, 0.9071, 0.4674, 0.877, 0.5, 0.6588, 0.5342, 0.6592, 0.5342, 0.6592, 0.5, 0.6588, 0.6925, 0.625, 0.6934, 0.59, 0.6934, 0.59, 0.6925, 0.625, 0.4375, 0.2188, 0.4375, 0.1875, 0.4375, 0.1875, 0.4375, 0.2188, 0.5318, 0.9071, 0.5326, 0.877, 0.5326, 0.877, 0.5318, 0.9071, 0.5681, 0.6601, 0.6013, 0.6612, 0.6013, 0.6612, 0.5681, 0.6601, 0.4296, 0.429, 0.3937, 0.4248, 0.3937, 0.4248, 0.4296, 0.429, 0.7226, 0.5913, 0.722, 0.625, 0.722, 0.625, 0.7226, 0.5913, 0.4688, 0.1875, 0.4688, 0.2188, 0.4688, 0.2188, 0.4688, 0.1875, 0.5651, 0.8778, 0.5636, 0.9074, 0.5636, 0.9074, 0.5651, 0.8778, 0.5, 0.4325, 0.465, 0.4316, 0.465, 0.4316, 0.5, 0.4325, 0.782, 0.625, 0.7821, 0.5932, 0.7821, 0.5932, 0.782, 0.625, 0.5313, 0.2188, 0.5312, 0.1875, 0.5312, 0.1875, 0.5313, 0.2188, 0.4046, 0.9079, 0.4364, 0.9074, 0.4364, 0.9074, 0.4046, 0.9079, 0.535, 0.4316, 0.5, 0.4325, 0.5, 0.4325, 0.535, 0.4316, 0.8128, 0.5936, 0.8127, 0.625, 0.8127, 0.625, 0.8128, 0.5936, 0.5625, 0.1875, 0.5625, 0.2188, 0.5625, 0.2188, 0.5625, 0.1875, 0.1872, 0.6564, 0.1873, 0.625, 0.1873, 0.625, 0.1872, 0.6564, 0.4682, 0.9071, 0.5, 0.907, 0.5, 0.907, 0.4682, 0.9071, 0.6063, 0.4248, 0.5704, 0.429, 0.5704, 0.429, 0.6063, 0.4248, 0.218, 0.625, 0.2179, 0.6568, 0.2179, 0.6568, 0.218, 0.625, 0.5, 0.907, 0.5318, 0.9071, 0.5318, 0.9071, 0.5, 0.907, 0.4267, 0.4572, 0.4296, 0.429, 0.4296, 0.429, 0.4267, 0.4572, 0.2774, 0.6587, 0.278, 0.625, 0.278, 0.625, 0.2774, 0.6587, 0.5636, 0.9074, 0.5954, 0.9079, 0.5954, 0.9079, 0.5636, 0.9074, 0.4297, 0.6953, 0.395, 0.698, 0.395, 0.698, 0.4297, 0.6953, 0.465, 0.4316, 0.4638, 0.4611, 0.4638, 0.4611, 0.465, 0.4316, 0.3075, 0.625, 0.3066, 0.66, 0.3066, 0.66, 0.3075, 0.625, 0.5, 0.6923, 0.4649, 0.6931, 0.4649, 0.6931, 0.5, 0.6923, 0.5362, 0.4611, 0.535, 0.4316, 0.535, 0.4316, 0.5362, 0.4611, 0.1562, 0.6563, 0.1872, 0.6564, 0.1872, 0.6564, 0.1562, 0.6563, 0.5351, 0.6931, 0.5, 0.6923, 0.5, 0.6923, 0.5351, 0.6931, 0.5704, 0.429, 0.5733, 0.4572, 0.5733, 0.4572, 0.5704, 0.429, 0.6934, 0.66, 0.6925, 0.625, 0.6925, 0.625, 0.6934, 0.66, 0.4375, 0.03125, 0.4375, 0.0, 0.4375, 0.0, 0.4375, 0.03125, 0.2179, 0.6568, 0.248, 0.6576, 0.248, 0.6576, 0.2179, 0.6568, 0.605, 0.698, 0.5703, 0.6953, 0.5703, 0.6953, 0.605, 0.698, 0.722, 0.625, 0.7226, 0.6587, 0.7226, 0.6587, 0.722, 0.625, 0.4688, 0.0, 0.4688, 0.03125, 0.4688, 0.03125, 0.4688, 0.0, 0.248, 0.6576, 0.2774, 0.6587, 0.2774, 0.6587, 0.248, 0.6576, 0.427, 0.73, 0.4297, 0.6953, 0.4297, 0.6953, 0.427, 0.73, 0.7821, 0.6568, 0.782, 0.625, 0.782, 0.625, 0.7821, 0.6568, 0.5312, 0.03125, 0.5313, 0.0, 0.5313, 0.0, 0.5312, 0.03125, 0.3066, 0.66, 0.3361, 0.6612, 0.3361, 0.6612, 0.3066, 0.66, 0.4372, 0.9379, 0.4058, 0.938, 0.4058, 0.938, 0.4372, 0.9379, 0.4649, 0.6931, 0.4638, 0.7263, 0.4638, 0.7263, 0.4649, 0.6931, 0.8127, 0.625, 0.8128, 0.6564, 0.8128, 0.6564, 0.8127, 0.625, 0.5625, 0.0, 0.5625, 0.03125, 0.5625, 0.03125, 0.5625, 0.0, 0.5, 0.9377, 0.4686, 0.9378, 0.4686, 0.9378, 0.5, 0.9377, 0.5362, 0.7263, 0.5351, 0.6931, 0.5351, 0.6931, 0.5362, 0.7263, 0.6639, 0.6612, 0.6934, 0.66, 0.6934, 0.66, 0.6639, 0.6612, 0.5314, 0.9378, 0.5, 0.9377, 0.5, 0.9377, 0.5314, 0.9378, 0.5703, 0.6953, 0.573, 0.73, 0.573, 0.73, 0.5703, 0.6953, 0.5938, 0.0625, 0.625, 0.0625, 0.625, 0.0625, 0.5938, 0.0625, 0.4375, 0.2812, 0.4375, 0.25, 0.4375, 0.25, 0.4375, 0.2812, 0.7226, 0.6587, 0.752, 0.6576, 0.752, 0.6576, 0.7226, 0.6587, 0.625, 0.09375, 0.5938, 0.09375, 0.5938, 0.09375, 0.625, 0.09375, 0.5942, 0.938, 0.5628, 0.9379, 0.5628, 0.9379, 0.5942, 0.938, 0.4688, 0.25, 0.4687, 0.2812, 0.4687, 0.2812, 0.4688, 0.25, 0.752, 0.6576, 0.7821, 0.6568, 0.7821, 0.6568, 0.752, 0.6576, 0.5938, 0.1562, 0.625, 0.1563, 0.625, 0.1563, 0.5938, 0.1562, 0.4375, 0.9688, 0.4372, 0.9379, 0.4372, 0.9379, 0.4375, 0.9688, 0.5313, 0.2812, 0.5312, 0.25, 0.5312, 0.25, 0.5313, 0.2812, 0.8128, 0.6564, 0.8438, 0.6563, 0.8438, 0.6563, 0.8128, 0.6564, 0.625, 0.1875, 0.5938, 0.1875, 0.5938, 0.1875, 0.625, 0.1875, 0.1871, 0.6878, 0.1562, 0.6875, 0.1562, 0.6875, 0.1871, 0.6878, 0.4686, 0.9378, 0.4687, 0.9688, 0.4687, 0.9688, 0.4686, 0.9378, 0.5625, 0.25, 0.5625, 0.2812, 0.5625, 0.2812, 0.5625, 0.25, 0.2472, 0.6901, 0.2176, 0.6886, 0.2176, 0.6886, 0.2472, 0.6901, 0.5313, 0.9688, 0.5314, 0.9378, 0.5314, 0.9378, 0.5313, 0.9688, 0.5625, 0.2188, 0.5625, 0.25, 0.5625, 0.25, 0.5625, 0.2188, 0.2759, 0.6925, 0.2472, 0.6901, 0.2472, 0.6901, 0.2759, 0.6925, 0.5628, 0.9379, 0.5625, 0.9688, 0.5625, 0.9688, 0.5628, 0.9379, 0.5942, 0.312, 0.6257, 0.3118, 0.6257, 0.3118, 0.5942, 0.312, 0.5312, 0.25, 0.5313, 0.2188, 0.5313, 0.2188, 0.5312, 0.25, 0.427, 0.52, 0.4255, 0.4871, 0.4255, 0.4871, 0.427, 0.52, 0.6272, 0.3416, 0.5954, 0.3421, 0.5954, 0.3421, 0.6272, 0.3416, 0.3322, 0.6983, 0.304, 0.6954, 0.304, 0.6954, 0.3322, 0.6983, 0.4633, 0.4917, 0.4638, 0.5237, 0.4638, 0.5237, 0.4633, 0.4917, 0.4688, 0.2188, 0.4688, 0.25, 0.4688, 0.25, 0.4688, 0.2188, 0.6013, 0.3986, 0.6352, 0.3961, 0.6352, 0.3961, 0.6013, 0.3986, 0.4375, 0.25, 0.4375, 0.2188, 0.4375, 0.2188, 0.4375, 0.25, 0.187, 0.7192, 0.1871, 0.6878, 0.1871, 0.6878, 0.187, 0.7192, 0.5362, 0.5237, 0.5367, 0.4917, 0.5367, 0.4917, 0.5362, 0.5237, 0.6426, 0.4199, 0.6063, 0.4248, 0.6063, 0.4248, 0.6426, 0.4199, 0.696, 0.6954, 0.6678, 0.6983, 0.6678, 0.6983, 0.696, 0.6954, 0.2176, 0.6886, 0.2171, 0.7204, 0.2171, 0.7204, 0.2176, 0.6886, 0.5745, 0.4871, 0.573, 0.52, 0.573, 0.52, 0.5745, 0.4871, 0.7528, 0.6901, 0.7241, 0.6925, 0.7241, 0.6925, 0.7528, 0.6901, 0.4063, 0.1875, 0.375, 0.1875, 0.375, 0.1875, 0.4063, 0.1875, 0.2736, 0.7263, 0.2759, 0.6925, 0.2759, 0.6925, 0.2736, 0.7263, 0.5733, 0.4572, 0.5745, 0.4871, 0.5745, 0.4871, 0.5733, 0.4572, 0.7824, 0.6886, 0.7528, 0.6901, 0.7528, 0.6901, 0.7824, 0.6886, 0.375, 0.1563, 0.4063, 0.1563, 0.4063, 0.1563, 0.375, 0.1563, 0.304, 0.6954, 0.2998, 0.7313, 0.2998, 0.7313, 0.304, 0.6954, 0.605, 0.552, 0.6379, 0.5505, 0.6379, 0.5505, 0.605, 0.552, 0.5367, 0.4917, 0.5362, 0.4611, 0.5362, 0.4611, 0.5367, 0.4917, 0.4267, 0.7928, 0.4255, 0.7629, 0.4255, 0.7629, 0.4267, 0.7928, 0.6333, 0.5883, 0.6013, 0.5888, 0.6013, 0.5888, 0.6333, 0.5883, 0.8438, 0.6875, 0.8129, 0.6878, 0.8129, 0.6878, 0.8438, 0.6875, 0.4063, 0.09375, 0.375, 0.09375, 0.375, 0.09375, 0.4063, 0.09375, 0.4633, 0.7583, 0.4638, 0.7889, 0.4638, 0.7889, 0.4633, 0.7583, 0.4638, 0.4611, 0.4633, 0.4917, 0.4633, 0.4917, 0.4638, 0.4611, 0.375, 0.0625, 0.4063, 0.0625, 0.4063, 0.0625, 0.375, 0.0625, 0.6013, 0.6612, 0.6333, 0.6617, 0.6333, 0.6617, 0.6013, 0.6612, 0.4255, 0.4871, 0.4267, 0.4572, 0.4267, 0.4572, 0.4255, 0.4871, 0.7002, 0.7313, 0.696, 0.6954, 0.696, 0.6954, 0.7002, 0.7313, 0.4375, 0.0625, 0.4375, 0.03125, 0.4375, 0.03125, 0.4375, 0.0625, 0.5362, 0.7889, 0.5367, 0.7583, 0.5367, 0.7583, 0.5362, 0.7889, 0.6379, 0.6995, 0.605, 0.698, 0.605, 0.698, 0.6379, 0.6995, 0.7241, 0.6925, 0.7264, 0.7263, 0.7264, 0.7263, 0.7241, 0.6925, 0.4688, 0.03125, 0.4688, 0.0625, 0.4688, 0.0625, 0.4688, 0.03125, 0.5745, 0.7629, 0.5733, 0.7928, 0.5733, 0.7928, 0.5745, 0.7629, 0.3937, 0.4248, 0.3574, 0.4199, 0.3574, 0.4199, 0.3937, 0.4248, 0.7829, 0.7204, 0.7824, 0.6886, 0.7824, 0.6886, 0.7829, 0.7204, 0.5312, 0.0625, 0.5312, 0.03125, 0.5312, 0.03125, 0.5312, 0.0625, 0.573, 0.73, 0.5745, 0.7629, 0.5745, 0.7629, 0.573, 0.73])
me_cube_005.materials.append(mat_base_001)
me_cube_005.materials.append(mat_highlight_001)
me_cube_005.materials.append(mat_material_002)
me_cube_005.use_remesh_fix_poles = True
me_cube_005.use_remesh_preserve_attributes = False
me_cube_005.use_mirror_vertex_groups = False
me_cube_005.update()

# ---- objects
ob_orb = bpy.data.objects.new('Orb', me_cube_005)

# ---- transforms, parenting, visibility, modifiers, constraints
ob_orb.location = (0.0, 0.0, 0.0)
ob_orb.rotation_euler = (1.571, -0.0, 0.0)
ob_orb.lineart.crease_threshold = 0.0

# ---- collection membership
col_orb.objects.link(ob_orb)

# ---- scene / render settings (as saved in the file)
scene.frame_start = 1; scene.frame_end = 250; scene.frame_set(1)
scene.render.engine = 'BLENDER_EEVEE_NEXT'
scene.cycles.use_denoising = False
scene.cycles.samples = 128
scene.cycles.sampling_pattern = 'TABULATED_SOBOL'
scene.cycles.use_adaptive_sampling = False
scene.cycles.use_light_tree = False
scene.view_settings.view_transform = 'Filmic'
bpy.context.view_layer.update()

# ---- added for rendering (the .blend has no active camera and no usable light): camera, sun
cam_auto = bpy.data.cameras.new('AutoCamera')
cam_auto.lens = 50.0
cam_auto.sensor_width = 36.0
cam_auto.clip_end = 1000.0
ob_auto_camera = bpy.data.objects.new('AutoCamera', cam_auto)
scene.collection.objects.link(ob_auto_camera)
ob_auto_camera.location = (2.8477, -3.41723, 2.27816)
ob_auto_camera.rotation_euler = (1.09748, -7.21219e-08, 0.694738)
scene.camera = ob_auto_camera
light_auto_sun = bpy.data.lights.new('AutoSun', 'SUN')
light_auto_sun.energy = 3.0
light_auto_sun.angle = 0.0523599
ob_auto_sun = bpy.data.objects.new('AutoSun', light_auto_sun)
scene.collection.objects.link(ob_auto_sun)
ob_auto_sun.rotation_euler = (0.872665, 0.174533, 0.523599)
bpy.context.view_layer.update()
